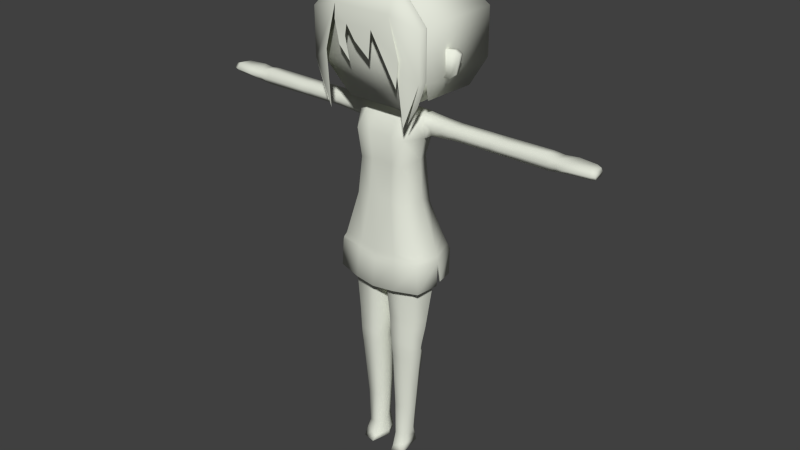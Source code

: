 # Source: 1.blend  (saved by Blender 2.78.0; exported with 4.5.12 LTS)
import bpy
from mathutils import Matrix  # noqa: F401  (used for matrix-valued properties, if any)

bpy.ops.wm.read_factory_settings(use_empty=True)
scene = bpy.context.scene
scene.name = 'Scene'

# ---- collections
col_collection_1 = bpy.data.collections.new('Collection 1'); scene.collection.children.link(col_collection_1)

# ---- materials (node trees are filled in below, after node groups)
mat_material_001 = bpy.data.materials.new('Material.001')
mat_material_001.alpha_threshold = 0.0
mat_material_001.use_transparent_shadow = False
mat_material_001.diffuse_color = (0.7738, 0.8, 0.7041, 1.0)
mat_material_001.roughness = 0.5
mat_material = bpy.data.materials.new('Material')
mat_material.alpha_threshold = 0.0
mat_material.use_transparent_shadow = False
mat_material.diffuse_color = (1.0, 0.9068, 0.8795, 1.0)
mat_material.roughness = 0.5
mat_material.line_color = (0.0, 0.0, 0.0, 1.0)

# ---- material node trees

# ---- world
world_world = bpy.data.worlds.new('World'); scene.world = world_world
world_world.color = (0.05088, 0.05088, 0.05088)
world_world.use_sun_shadow = False
world_world.sun_shadow_jitter_overblur = 0.0
world_world.cycles.sampling_method = 'NONE'
world_world.cycles.sample_map_resolution = 256

# ---- meshes
me_cube_001 = bpy.data.meshes.new('Cube.001')
me_cube_001.from_pydata([(0.1393, 0.2614, 0.3077), (-0.1429, 0.2614, 0.3077), (-0.2797, 0.3436, 0.157), (-0.2797, 0.3436, -0.06753), (-0.1399, 0.2927, -0.2214), (0.1452, 0.2927, -0.2214), (0.2791, 0.3436, -0.06594), (0.2791, 0.3436, 0.157), (0.1393, -0.07134, 0.3077), (-0.1429, -0.07134, 0.3077), (-0.2797, -0.07749, 0.157), (-0.2797, -0.07749, -0.06753), (-0.1399, -0.06303, -0.2214), (0.1452, -0.06303, -0.2214), (0.2791, -0.07749, -0.06594), (0.2791, -0.07749, 0.157), (0.1393, -0.07022, 0.3077), (-0.1429, -0.07022, 0.3077), (-0.2797, -0.07637, 0.157), (-0.2797, -0.07637, -0.06753), (0.2791, -0.07637, -0.06594), (0.2791, -0.07637, 0.157), (0.1393, -0.1009, 0.3077), (-0.1429, -0.1009, 0.3077), (-0.2797, -0.1223, 0.157), (0.2791, -0.1223, 0.157), (0.2791, -0.1223, -0.06594), (-0.2797, -0.1223, -0.06753), (0.1393, -0.1428, 0.1975), (-0.1429, -0.1428, 0.1975), (-0.1985, -0.1223, -0.2729), (-0.1977, -0.1428, -0.00842), (0.1979, -0.1223, -0.2709), (0.1793, -0.1428, -0.006921), (0.05371, -0.1505, 0.1222), (-0.07594, -0.1505, 0.1222), (-0.1474, -0.1428, 0.1281), (0.03825, -0.1475, -0.003665), (-0.09157, -0.1428, 0.06759), (0.1823, -0.1488, -0.09791), (0.1035, -0.1554, 0.04855), (-0.2418, -0.08143, -0.1841), (0.2412, -0.08143, -0.1827), (0.2175, -0.1172, -0.2504), (-0.2181, -0.1172, -0.2516), (-0.1223, -0.1448, 0.02627), (-0.06651, -0.1448, -0.03423), (0.195, -0.1474, 0.0189), (-0.03498, -0.149, 0.05929), (-0.3152, 0.05418, 0.03919), (-0.299, 0.05506, -0.08234), (0.2984, 0.05506, -0.08158), (0.3146, 0.05418, 0.03919), (-0.299, 0.08065, -0.08234), (-0.3152, 0.08153, 0.03919), (0.3146, 0.08153, 0.03919), (0.2984, 0.08065, -0.08158), (-0.3185, 0.06821, -0.06661), (-0.3358, 0.06727, 0.02356), (0.3352, 0.06727, 0.02356), (0.3179, 0.06821, -0.06605), (-0.3185, 0.08702, -0.06661), (-0.3358, 0.08796, 0.02356), (0.3352, 0.08796, 0.02356), (0.3179, 0.08702, -0.06605), (-0.0002992, -0.01289, 0.03919), (-0.0002992, -0.01201, -0.08196), (-0.0002992, 0.02142, 0.03919), (-0.0002992, 0.02053, -0.08196), (0.1452, 0.1116, -0.2214), (-0.1399, 0.09068, -0.2214), (-0.186, 0.3436, -0.2155), (0.1854, 0.3436, -0.2145), (-0.2309, -0.0001733, -0.1794), (0.2303, -0.0001733, -0.1781)], [], [(0, 7, 2, 1), (8, 9, 10, 15), (3, 4, 70, 11), (7, 0, 8, 15), (2, 3, 11, 10), (6, 7, 15, 14), (1, 2, 10, 9), (5, 6, 14, 69), (0, 1, 9, 8), (4, 5, 69, 13, 12, 70), (3, 2, 7, 6), (4, 3, 6, 5), (11, 14, 15, 10), (12, 13, 14, 11), (16, 17, 23, 22), (18, 24, 23, 17), (27, 24, 18, 19), (16, 22, 25, 21), (25, 26, 20, 21), (22, 23, 29, 28), (22, 28, 25), (24, 29, 23), (27, 29, 24), (26, 25, 28), (29, 27, 31), (31, 27, 30), (28, 29, 35, 34), (34, 35, 48, 37), (35, 29, 36, 38), (28, 34, 40, 39, 47), (28, 33, 26), (32, 26, 33), (19, 41, 44, 27), (26, 43, 42, 20), (38, 36, 45, 46), (66, 51, 52, 65), (68, 67, 55, 56), (65, 67, 54, 49), (54, 62, 58, 49), (66, 68, 56, 51), (50, 57, 61, 53), (58, 62, 61, 57), (60, 64, 63, 59), (53, 61, 62, 54), (56, 64, 60, 51), (49, 58, 57, 50), (52, 59, 63, 55), (55, 63, 64, 56), (51, 60, 59, 52), (50, 53, 68, 66), (52, 55, 67, 65), (53, 54, 67, 68), (50, 66, 65, 49), (69, 14, 13), (11, 70, 12), (6, 72, 71, 3), (14, 74, 72, 6), (11, 73, 71, 3)])
me_cube_001.polygons.foreach_set('use_smooth', [True] * 58)
_uv = me_cube_001.uv_layers.new(name='UVMap')
_uv.uv.foreach_set('vector', [0.09489, 0.4053, 0.09517, 0.4058, 0.09403, 0.4058, 0.09431, 0.4053, 0.2086, 0.8631, 0.07117, 0.8631, 0.004484, 0.8306, 0.2768, 0.8306, 0.0935, 0.4055, 0.09308, 0.4053, 0.09308, 0.4046, 0.09347, 0.4039, 0.09529, 0.4055, 0.09491, 0.4053, 0.09492, 0.4039, 0.09529, 0.4039, 0.09392, 0.4055, 0.0935, 0.4055, 0.09347, 0.4039, 0.09392, 0.4039, 0.09571, 0.4055, 0.09529, 0.4055, 0.09529, 0.4039, 0.09571, 0.4039, 0.09431, 0.4053, 0.09392, 0.4055, 0.09392, 0.4039, 0.0943, 0.4039, 0.09611, 0.4053, 0.09571, 0.4055, 0.09571, 0.4039, 0.09611, 0.4047, 0.09491, 0.4053, 0.09431, 0.4053, 0.09431, 0.4039, 0.09491, 0.4039, 0.09199, 0.2006, 0.09489, 0.2006, 0.09489, 0.2038, 0.09489, 0.2069, 0.09199, 0.2069, 0.09199, 0.2042, 0.09404, 0.4065, 0.09403, 0.4058, 0.09517, 0.4058, 0.09516, 0.4065, 0.09431, 0.407, 0.09404, 0.4065, 0.09516, 0.4065, 0.0949, 0.407, 0.004484, 0.6802, 0.2768, 0.681, 0.2768, 0.8306, 0.004484, 0.8306, 0.07261, 0.5658, 0.2115, 0.5658, 0.2768, 0.681, 0.004484, 0.6802, 0.09232, 0.4099, 0.09177, 0.4099, 0.09175, 0.4098, 0.09232, 0.4098, 0.09144, 0.4094, 0.09152, 0.4093, 0.09166, 0.4096, 0.09166, 0.4099, 0.09154, 0.4084, 0.09152, 0.4093, 0.09144, 0.4094, 0.09142, 0.4086, 0.0924, 0.4098, 0.0924, 0.4097, 0.09258, 0.4093, 0.09264, 0.4094, 0.09258, 0.4093, 0.09252, 0.4085, 0.09264, 0.4086, 0.09264, 0.4094, 0.09232, 0.4098, 0.09175, 0.4098, 0.09168, 0.4094, 0.09239, 0.4094, 0.0924, 0.4097, 0.0924, 0.4094, 0.09258, 0.4093, 0.09152, 0.4093, 0.09166, 0.4092, 0.09166, 0.4096, 0.09154, 0.4084, 0.09166, 0.4092, 0.09152, 0.4093, 0.09252, 0.4085, 0.09258, 0.4093, 0.0924, 0.4094, 0.09166, 0.4092, 0.09154, 0.4084, 0.09167, 0.4084, 0.09167, 0.4084, 0.09154, 0.4084, 0.09176, 0.408, 0.09239, 0.4094, 0.09168, 0.4094, 0.09193, 0.4092, 0.09219, 0.4092, 0.09219, 0.4092, 0.09193, 0.4092, 0.09201, 0.4089, 0.09209, 0.4086, 0.09193, 0.4092, 0.09168, 0.4094, 0.09164, 0.4089, 0.09176, 0.4087, 0.09238, 0.4094, 0.09219, 0.4092, 0.09228, 0.4089, 0.09243, 0.4084, 0.09248, 0.4088, 0.0924, 0.4094, 0.09238, 0.4086, 0.09252, 0.4085, 0.09233, 0.408, 0.09252, 0.4085, 0.09238, 0.4086, 0.09142, 0.4086, 0.09146, 0.4084, 0.09156, 0.4082, 0.09154, 0.4084, 0.09252, 0.4085, 0.09249, 0.4082, 0.09259, 0.4084, 0.09264, 0.4086, 0.09176, 0.4087, 0.09164, 0.4089, 0.09165, 0.4088, 0.09173, 0.4084, 0.0407, 0.1994, 0.04367, 0.1994, 0.04366, 0.2028, 0.04073, 0.2028, 0.0407, 0.1994, 0.04073, 0.2028, 0.04366, 0.2028, 0.04367, 0.1994, 0.04073, 0.2028, 0.04073, 0.2028, 0.0378, 0.2028, 0.0378, 0.2028, 0.2108, 0.1962, 0.2108, 0.1962, 0.2108, 0.1962, 0.2108, 0.1962, 0.0407, 0.1994, 0.0407, 0.1994, 0.04367, 0.1994, 0.04367, 0.1994, 0.2108, 0.1937, 0.2108, 0.1937, 0.2108, 0.1937, 0.2108, 0.1937, 0.2108, 0.1962, 0.2108, 0.1962, 0.2108, 0.1937, 0.2108, 0.1937, 0.2152, 0.1937, 0.2152, 0.1937, 0.2152, 0.1962, 0.2152, 0.1962, 0.2108, 0.1937, 0.2108, 0.1937, 0.2108, 0.1962, 0.2108, 0.1962, 0.2152, 0.1937, 0.2152, 0.1937, 0.2152, 0.1937, 0.2152, 0.1937, 0.2108, 0.1962, 0.2108, 0.1962, 0.2108, 0.1937, 0.2108, 0.1937, 0.2152, 0.1962, 0.2152, 0.1962, 0.2152, 0.1962, 0.2152, 0.1962, 0.2152, 0.1962, 0.2152, 0.1962, 0.2152, 0.1937, 0.2152, 0.1937, 0.2152, 0.1937, 0.2152, 0.1937, 0.2152, 0.1962, 0.2152, 0.1962, 0.03773, 0.1994, 0.03773, 0.1994, 0.0407, 0.1994, 0.0407, 0.1994, 0.04366, 0.2028, 0.04366, 0.2028, 0.04073, 0.2028, 0.04073, 0.2028, 0.03773, 0.1994, 0.0378, 0.2028, 0.04073, 0.2028, 0.0407, 0.1994, 0.03773, 0.1994, 0.0407, 0.1994, 0.04073, 0.2028, 0.0378, 0.2028, 0.04512, 0.1894, 0.04511, 0.1894, 0.04512, 0.1894, 0.04508, 0.1894, 0.04508, 0.1894, 0.04508, 0.1894, 0.09516, 0.4065, 0.09516, 0.4065, 0.09404, 0.4065, 0.09404, 0.4065, 0.09571, 0.4039, 0.09571, 0.4039, 0.09571, 0.4055, 0.09571, 0.4055, 0.09347, 0.4039, 0.09347, 0.4039, 0.0935, 0.4055, 0.0935, 0.4055])
me_cube_001.materials.append(mat_material_001)
me_cube_001.materials.append(mat_material)
me_cube_001.use_remesh_preserve_volume = False
me_cube_001.use_remesh_preserve_attributes = False
me_cube_001.use_mirror_vertex_groups = False
me_cube_001.update()
me_cube = bpy.data.meshes.new('Cube')
me_cube.from_pydata([(-0.04472, -0.00608, 1.743), (-0.1932, -0.09532, 1.033), (-0.211, 0.08191, 1.036), (-0.1515, -0.006318, 1.329), (-0.1285, -0.1061, 1.314), (-0.1318, 0.07602, 1.284), (-0.1556, -0.004613, 1.73), (-0.03998, -0.02929, 1.743), (-0.03969, 0.01496, 1.743), (-0.04459, -0.00608, 1.786), (-0.03985, -0.02929, 1.787), (-0.03956, 0.01496, 1.787), (-0.2336, -0.005013, 1.097), (-0.1773, 0.1141, 1.121), (-0.1132, -0.09614, 1.489), (-0.2418, -0.007332, 1.028), (-0.1625, -0.005081, 1.617), (-0.1423, -0.005541, 1.512), (-0.1185, 0.06089, 1.512), (-0.1101, 0.01049, 0.02573), (-0.1164, -0.08177, 0.01579), (-0.03966, 0.02114, 0.01136), (-0.05507, -0.09279, -0.009033), (-0.1727, -0.08361, 0.9656), (-0.2281, -0.007848, 0.9648), (-0.1715, 0.06746, 0.9214), (-0.02847, 0.09142, 0.9354), (-0.02958, -0.1085, 0.9344), (-0.1444, 0.007859, 0.555), (-0.04227, 0.02193, 0.5637), (-0.1732, -0.03069, 0.5671), (-0.05228, -0.09364, 0.5632), (-0.1455, -0.07799, 0.5549), (-0.01744, -0.01563, 0.7331), (-0.1954, -0.01745, 0.7266), (-0.02697, 0.052, 0.7335), (-0.1569, -0.07733, 0.7223), (-0.1558, 0.03338, 0.7225), (-0.0432, -0.09761, 0.7329), (-0.1191, -0.06251, 0.221), (-0.1359, -0.02139, 0.238), (-0.04614, 0.0324, 0.3164), (-0.118, 0.02313, 0.3104), (-0.05524, -0.07352, 0.2269), (-0.1543, -0.07691, 0.6866), (-0.04458, -0.09658, 0.6969), (-0.1532, 0.02604, 0.6868), (-0.02894, 0.0439, 0.6974), (-0.1911, -0.01916, 0.6919), (-0.007747, -0.008562, 0.9349), (-0.02796, -0.02738, 0.002598), (-0.02519, -0.03585, 0.5634), (-0.03112, -0.02056, 0.2716), (-0.01781, -0.0169, 0.6971), (-0.1825, -0.08774, 1.001), (-0.2359, -0.007943, 0.9996), (-0.1813, 0.08826, 1.001), (-0.02146, 0.1024, 0.9767), (-0.03148, -0.114, 0.9755), (-0.008444, -0.008562, 0.9761), (-0.2006, -0.1116, 1.091), (-0.1256, -0.1088, 1.626), (-0.1114, -0.06091, 1.714), (-0.1348, 0.08843, 1.614), (-0.1239, 0.06474, 1.72), (-0.1671, -0.02721, 1.699), (-0.1354, 0.1014, 1.667), (-0.1957, 0.001186, 1.721), (-0.1962, 0.0007965, 1.636), (-0.19, 0.06172, 1.634), (-0.1895, 0.05896, 1.715), (-0.1951, -0.01456, 1.675), (-0.1876, 0.07254, 1.672), (-0.1581, -0.04995, 1.679), (-0.05815, -0.1126, -0.03081), (-0.1194, -0.1016, -0.02781), (-0.04274, 0.02114, -0.01042), (-0.1149, 0.01275, -0.006158), (-0.02448, -0.02738, -0.01918), (-0.1086, -0.06782, 0.05548), (-0.1198, -0.01753, 0.07651), (-0.04944, 0.01356, 0.0913), (-0.1075, 0.006626, 0.08654), (-0.05879, -0.07671, 0.06005), (-0.03472, -0.02643, 0.07876), (-0.1403, 0.0251, 0.5118), (-0.05442, -0.08942, 0.5149), (-0.1415, -0.07474, 0.5071), (-0.1669, -0.02874, 0.5203), (-0.0446, 0.03817, 0.5199), (-0.02795, -0.03264, 0.5245), (-0.148, -0.0784, 0.5896), (-0.04036, 0.0286, 0.5988), (-0.1774, -0.02902, 0.6009), (-0.05135, -0.09483, 0.5983), (-0.1469, 0.0138, 0.5898), (-0.02405, -0.03307, 0.5986), (-0.7732, 0.00498, 1.715), (-0.7737, 0.004641, 1.641), (-0.7684, 0.05757, 1.639), (-0.7678, 0.05517, 1.709), (-0.7727, -0.01713, 1.675), (-0.7662, 0.06697, 1.672), (-0.8208, -0.0008555, 1.705), (-0.8212, -0.001273, 1.65), (-0.8171, 0.06395, 1.648), (-0.8168, 0.061, 1.701), (-0.8204, -0.01772, 1.675), (-0.8155, 0.07553, 1.673), (-0.8789, -0.01042, 1.706), (-0.8794, -0.01097, 1.66), (-0.8741, 0.07587, 1.659), (-0.8736, 0.07193, 1.702), (-0.8784, -0.03286, 1.681), (-0.8719, 0.09129, 1.679), (-0.971, -0.00137, 1.706), (-0.9714, -0.00175, 1.66), (-0.9627, 0.06153, 1.659), (-0.9626, 0.05861, 1.702), (-0.9766, -0.02068, 1.681), (-0.9651, 0.06985, 1.679), (-0.4648, -0.0002001, 1.71), (-0.4642, -0.0167, 1.675), (-0.4654, -0.0006087, 1.646), (-0.4589, 0.06324, 1.644), (-0.4564, 0.07457, 1.673), (-0.4583, 0.06034, 1.705), (-0.3228, -0.01563, 1.675), (-0.3177, 0.06248, 1.644), (-0.3171, 0.05965, 1.705), (-0.3234, 0.0004931, 1.71), (-0.324, 9.389e-05, 1.646), (-0.3151, 0.07356, 1.673), (-0.5063, 0.0006705, 1.711), (-0.5069, 0.0002736, 1.645), (-0.4981, 0.07329, 1.673), (-0.5057, -0.01536, 1.675), (-0.5006, 0.06229, 1.643), (-0.5, 0.05947, 1.705), (-0.5488, -0.001825, 1.709), (-0.5493, -0.002256, 1.647), (-0.5415, 0.07696, 1.673), (-0.5483, -0.01921, 1.675), (-0.5437, 0.06501, 1.645), (-0.5432, 0.06196, 1.704), (-0.9866, 0.05884, 1.679), (-0.9846, 0.04995, 1.698), (-0.9913, 0.002481, 1.7), (-0.9916, 0.00218, 1.664), (-0.9848, 0.05225, 1.663), (-0.9957, -0.0128, 1.681), (-0.2559, -0.01507, 1.675), (-0.2508, 0.06208, 1.639), (-0.2502, 0.05929, 1.71), (-0.2565, 0.0008563, 1.716), (-0.2571, 0.0004619, 1.641), (-0.2483, 0.07302, 1.672), (-0.2413, -0.005562, 1.071), (-0.1973, 0.1272, 1.069), (-0.2093, -0.1206, 1.071), (0.04472, -0.00608, 1.743), (0.1932, -0.09532, 1.033), (0.211, 0.08191, 1.036), (0.1515, -0.006318, 1.329), (0.1285, -0.1061, 1.314), (0.1318, 0.07602, 1.284), (0.0, 0.06474, 1.72), (0.0, 0.1302, 1.037), (0.0, 0.08496, 1.285), (0.0, -0.06091, 1.713), (0.0, -0.126, 1.02), (0.0, -0.1126, 1.335), (0.0, -0.03888, 1.735), (0.1556, -0.004613, 1.73), (0.03998, -0.02929, 1.743), (0.0, 0.02771, 1.735), (0.03969, 0.01496, 1.743), (0.04459, -0.00608, 1.786), (0.0, -0.03888, 1.778), (0.03985, -0.02929, 1.787), (0.0, 0.02771, 1.778), (0.03956, 0.01496, 1.787), (0.2336, -0.005013, 1.097), (0.1773, 0.1141, 1.121), (0.0, 0.106, 1.216), (0.1132, -0.09614, 1.489), (0.0, -0.09362, 1.499), (0.0, -0.1075, 1.631), (0.2418, -0.007332, 1.028), (0.0, 0.0945, 1.616), (0.1625, -0.005081, 1.617), (0.0, 0.06984, 1.509), (0.1423, -0.005541, 1.512), (0.1185, 0.06089, 1.512), (0.1101, 0.01049, 0.02573), (0.1164, -0.08177, 0.01579), (0.03966, 0.02114, 0.01136), (0.05507, -0.09279, -0.009033), (0.1727, -0.08361, 0.9656), (0.2281, -0.007848, 0.9648), (0.1715, 0.06746, 0.9214), (0.02847, 0.09142, 0.9354), (0.02958, -0.1085, 0.9344), (0.1444, 0.007859, 0.555), (0.04227, 0.02193, 0.5637), (0.1732, -0.03069, 0.5671), (0.05228, -0.09364, 0.5632), (0.1455, -0.07799, 0.5549), (0.01744, -0.01563, 0.7331), (0.1954, -0.01745, 0.7266), (0.02697, 0.052, 0.7335), (0.1569, -0.07733, 0.7223), (0.1558, 0.03338, 0.7225), (0.0432, -0.09761, 0.7329), (0.1191, -0.06251, 0.221), (0.1359, -0.02139, 0.238), (0.04614, 0.0324, 0.3164), (0.118, 0.02313, 0.3104), (0.05524, -0.07352, 0.2269), (0.1543, -0.07691, 0.6866), (0.04458, -0.09658, 0.6969), (0.1532, 0.02604, 0.6868), (0.02894, 0.0439, 0.6974), (0.1911, -0.01916, 0.6919), (0.007747, -0.008562, 0.9349), (0.02796, -0.02738, 0.002598), (0.02519, -0.03585, 0.5634), (0.03112, -0.02056, 0.2716), (0.01781, -0.0169, 0.6971), (0.0, -0.1139, 0.9746), (0.0, 0.1024, 0.9766), (0.1825, -0.08774, 1.001), (0.2359, -0.007943, 0.9996), (0.1813, 0.08826, 1.001), (0.02146, 0.1024, 0.9767), (0.03148, -0.114, 0.9755), (0.008444, -0.008562, 0.9761), (0.0, -0.007856, 0.9751), (0.0, -0.1449, 1.085), (0.2006, -0.1116, 1.091), (0.1256, -0.1088, 1.626), (0.1114, -0.06091, 1.714), (0.1348, 0.08843, 1.614), (0.1239, 0.06474, 1.72), (0.1671, -0.02721, 1.699), (0.1354, 0.1014, 1.667), (0.0, 0.105, 1.668), (0.1957, 0.001186, 1.721), (0.1962, 0.0007965, 1.636), (0.19, 0.06172, 1.634), (0.1895, 0.05896, 1.715), (0.1951, -0.01456, 1.675), (0.1876, 0.07254, 1.672), (0.1581, -0.04995, 1.679), (0.05815, -0.1126, -0.03081), (0.1194, -0.1016, -0.02781), (0.04274, 0.02114, -0.01042), (0.1149, 0.01275, -0.006158), (0.02448, -0.02738, -0.01918), (0.1086, -0.06782, 0.05548), (0.1198, -0.01753, 0.07651), (0.04944, 0.01356, 0.0913), (0.1075, 0.006626, 0.08654), (0.05879, -0.07671, 0.06005), (0.03472, -0.02643, 0.07876), (0.1403, 0.0251, 0.5118), (0.05442, -0.08942, 0.5149), (0.1415, -0.07474, 0.5071), (0.1669, -0.02874, 0.5203), (0.0446, 0.03817, 0.5199), (0.02795, -0.03264, 0.5245), (0.148, -0.0784, 0.5896), (0.04036, 0.0286, 0.5988), (0.1774, -0.02902, 0.6009), (0.05135, -0.09483, 0.5983), (0.1469, 0.0138, 0.5898), (0.02405, -0.03307, 0.5986), (0.7732, 0.00498, 1.715), (0.7737, 0.004641, 1.641), (0.7684, 0.05757, 1.639), (0.7678, 0.05517, 1.709), (0.7727, -0.01713, 1.675), (0.7662, 0.06697, 1.672), (0.8208, -0.0008555, 1.705), (0.8212, -0.001273, 1.65), (0.8171, 0.06395, 1.648), (0.8168, 0.061, 1.701), (0.8204, -0.01772, 1.675), (0.8155, 0.07553, 1.673), (0.8789, -0.01042, 1.706), (0.8794, -0.01097, 1.66), (0.8741, 0.07587, 1.659), (0.8736, 0.07193, 1.702), (0.8784, -0.03286, 1.681), (0.8719, 0.09129, 1.679), (0.971, -0.00137, 1.706), (0.9714, -0.00175, 1.66), (0.9627, 0.06153, 1.659), (0.9626, 0.05861, 1.702), (0.9766, -0.02068, 1.681), (0.9651, 0.06985, 1.679), (0.4648, -0.0002001, 1.71), (0.4642, -0.0167, 1.675), (0.4654, -0.0006087, 1.646), (0.4589, 0.06324, 1.644), (0.4564, 0.07457, 1.673), (0.4583, 0.06034, 1.705), (0.3228, -0.01563, 1.675), (0.3177, 0.06248, 1.644), (0.3171, 0.05965, 1.705), (0.3234, 0.0004931, 1.71), (0.324, 9.389e-05, 1.646), (0.3151, 0.07356, 1.673), (0.5063, 0.0006705, 1.711), (0.5069, 0.0002736, 1.645), (0.4981, 0.07329, 1.673), (0.5057, -0.01536, 1.675), (0.5006, 0.06229, 1.643), (0.5, 0.05947, 1.705), (0.5488, -0.001825, 1.709), (0.5493, -0.002256, 1.647), (0.5415, 0.07696, 1.673), (0.5483, -0.01921, 1.675), (0.5437, 0.06501, 1.645), (0.5432, 0.06196, 1.704), (0.9866, 0.05884, 1.679), (0.9846, 0.04995, 1.698), (0.9913, 0.002481, 1.7), (0.9916, 0.00218, 1.664), (0.9848, 0.05225, 1.663), (0.9957, -0.0128, 1.681), (0.2559, -0.01507, 1.675), (0.2508, 0.06208, 1.639), (0.2502, 0.05929, 1.71), (0.2565, 0.0008563, 1.716), (0.2571, 0.0004619, 1.641), (0.2483, 0.07302, 1.672), (0.0, 0.1544, 1.076), (0.2413, -0.005562, 1.071), (0.1973, 0.1272, 1.069), (0.0, -0.1449, 1.053), (0.2093, -0.1206, 1.071), (0.2244, -0.1198, 0.9193), (0.2575, -0.02725, 0.9379), (-0.2244, -0.1198, 0.9193), (0.0, -0.1636, 0.9043), (-0.2575, -0.02725, 0.9379), (0.2465, -0.02726, 0.9371), (0.2159, -0.1128, 0.913), (-0.2465, -0.02726, 0.9296), (-0.2159, -0.1128, 0.913), (0.0, -0.1567, 0.9001), (0.0, 0.1597, 1.049), (-0.2473, -0.005874, 1.048), (-0.2075, 0.1322, 1.046), (0.0, -0.1504, 1.037), (-0.2156, -0.119, 1.052), (0.2473, -0.005874, 1.048), (0.2075, 0.1322, 1.046), (0.2156, -0.119, 1.052), (0.0, 0.1469, 0.8824), (-0.1916, 0.1227, 0.9076), (-0.2418, 0.01104, 0.9363), (0.0, 0.1566, 0.8944), (0.1916, 0.1227, 0.9076), (0.2418, 0.01104, 0.9363), (-0.2473, 0.0125, 0.9409), (-0.2075, 0.1291, 0.9174), (0.2473, 0.0125, 0.9409), (0.2075, 0.1291, 0.9174), (-0.09925, -0.1153, 1.026), (-0.05221, -0.06091, 1.714), (-0.06022, -0.1095, 1.325), (-0.01874, -0.03439, 1.739), (-0.01868, -0.03439, 1.782), (-0.05305, -0.0948, 1.494), (-0.05885, -0.1081, 1.629), (-0.08379, -0.08762, 0.002604), (-0.09667, -0.09685, 0.949), (-0.09597, -0.08631, 0.5593), (-0.0965, -0.08811, 0.728), (-0.02191, 0.01607, 0.7333), (-0.08515, -0.06836, 0.2241), (-0.09601, -0.08736, 0.6921), (-0.01746, 0.0383, 0.9352), (-0.03344, -0.004639, 0.006707), (-0.0332, -0.008767, 0.5636), (-0.03816, 0.004263, 0.2926), (-0.02303, 0.0116, 0.6972), (0.0, 0.04382, 0.9758), (-0.1023, -0.1017, 0.9873), (-0.01455, 0.04345, 0.9764), (-0.09401, -0.1313, 1.088), (-0.08687, -0.1074, -0.02941), (-0.03304, -0.004639, -0.01507), (-0.04162, -0.007686, 0.08464), (-0.08212, -0.07254, 0.05791), (-0.09522, -0.08254, 0.5112), (-0.03575, 0.0005481, 0.5223), (-0.09666, -0.08713, 0.5943), (-0.03169, -0.004164, 0.5987), (-0.09809, -0.1356, 1.062), (0.09925, -0.1153, 1.026), (0.05221, -0.06091, 1.714), (0.06022, -0.1095, 1.325), (0.01874, -0.03439, 1.739), (0.01868, -0.03439, 1.782), (0.05305, -0.0948, 1.494), (0.05885, -0.1081, 1.629), (0.08379, -0.08762, 0.002604), (0.09667, -0.09685, 0.949), (0.09597, -0.08631, 0.5593), (0.0965, -0.08811, 0.728), (0.02191, 0.01607, 0.7333), (0.08515, -0.06836, 0.2241), (0.09601, -0.08736, 0.6921), (0.01746, 0.0383, 0.9352), (0.03344, -0.004639, 0.006707), (0.0332, -0.008767, 0.5636), (0.03816, 0.004263, 0.2926), (0.02303, 0.0116, 0.6972), (0.1023, -0.1017, 0.9873), (0.01455, 0.04345, 0.9764), (0.09401, -0.1313, 1.088), (0.08687, -0.1074, -0.02941), (0.03304, -0.004639, -0.01507), (0.04162, -0.007686, 0.08464), (0.08212, -0.07254, 0.05791), (0.09522, -0.08254, 0.5112), (0.03575, 0.0005481, 0.5223), (0.09666, -0.08713, 0.5943), (0.03169, -0.004164, 0.5987), (0.09809, -0.1356, 1.062), (-0.1052, -0.1527, 0.9113), (0.1052, -0.1527, 0.9113), (0.1012, -0.1457, 0.9061), (-0.1012, -0.1457, 0.9061), (0.1011, -0.1399, 1.044), (-0.1011, -0.1399, 1.044)], [], [(373, 172, 178, 374), (3, 12, 60, 4), (3, 17, 18, 5), (12, 3, 5, 13), (66, 246, 189, 63), (15, 353, 366, 362), (375, 372, 171, 186), (372, 392, 238, 171), (7, 0, 6, 62), (0, 8, 64, 6), (8, 175, 166, 64), (373, 7, 62, 371), (0, 7, 10, 9), (175, 8, 11, 180), (8, 0, 9, 11), (5, 168, 184, 13), (157, 12, 13, 158), (376, 375, 186, 187), (371, 376, 187, 169), (18, 191, 168, 5), (14, 17, 3, 4), (18, 17, 16, 63), (85, 88, 30, 28), (398, 89, 29, 386), (50, 22, 74, 78), (377, 20, 75, 393), (380, 38, 27, 378), (34, 36, 23, 24), (35, 37, 25, 26), (37, 34, 24, 25), (381, 35, 26, 384), (88, 87, 32, 30), (89, 85, 28, 29), (397, 86, 31, 379), (62, 65, 73), (62, 73, 61), (383, 45, 38, 380), (48, 44, 36, 34), (47, 46, 37, 35), (46, 48, 34, 37), (388, 47, 35, 381), (45, 53, 33, 38), (396, 83, 43, 382), (81, 82, 42, 41), (80, 79, 39, 40), (395, 81, 41, 387), (82, 80, 40, 42), (400, 92, 47, 388), (95, 93, 48, 46), (92, 95, 46, 47), (93, 91, 44, 48), (399, 94, 45, 383), (94, 96, 53, 45), (83, 84, 52, 43), (38, 33, 49, 27), (86, 90, 51, 31), (26, 25, 56, 57), (25, 24, 55, 56), (378, 27, 58, 390), (384, 26, 57, 391), (27, 49, 59, 58), (24, 23, 54, 55), (229, 58, 59, 237), (389, 391, 57, 230), (170, 58, 229), (370, 390, 58, 170), (1, 15, 55, 54), (15, 2, 56, 55), (230, 57, 167), (2, 167, 57, 56), (15, 1, 350, 349), (437, 355, 345, 434), (61, 16, 17, 14), (63, 189, 191, 18), (65, 62, 6), (64, 166, 246, 66), (16, 65, 71, 68), (64, 66, 72, 70), (63, 16, 68, 69), (66, 63, 69, 72), (6, 64, 70, 67), (65, 67, 71), (67, 65, 6), (61, 73, 16), (73, 65, 16), (393, 75, 76, 394), (76, 75, 77), (385, 50, 78, 394), (20, 19, 77, 75), (19, 21, 76, 77), (22, 50, 84, 83), (19, 80, 82), (385, 21, 81, 395), (19, 20, 79, 80), (21, 19, 82, 81), (377, 22, 83, 396), (43, 52, 90, 86), (382, 43, 86, 397), (41, 42, 85, 89), (40, 39, 87, 88), (387, 41, 89, 398), (42, 40, 88, 85), (31, 51, 96, 94), (379, 31, 94, 399), (30, 32, 91, 93), (29, 28, 95, 92), (28, 30, 93, 95), (386, 29, 92, 400), (142, 139, 97, 101), (143, 140, 98, 99), (144, 141, 102, 100), (141, 143, 99, 102), (140, 142, 101, 98), (139, 144, 100, 97), (97, 100, 106, 103), (101, 97, 103, 107), (99, 98, 104, 105), (100, 102, 108, 106), (102, 99, 105, 108), (98, 101, 107, 104), (106, 108, 114, 112), (108, 105, 111, 114), (104, 107, 113, 110), (103, 106, 112, 109), (107, 103, 109, 113), (105, 104, 110, 111), (113, 109, 115, 119), (111, 110, 116, 117), (112, 114, 120, 118), (114, 111, 117, 120), (110, 113, 119, 116), (109, 112, 118, 115), (116, 119, 150, 148), (120, 117, 149, 145), (130, 129, 126, 121), (131, 127, 122, 123), (132, 128, 124, 125), (129, 132, 125, 126), (128, 131, 123, 124), (127, 130, 121, 122), (151, 154, 130, 127), (152, 155, 131, 128), (153, 156, 132, 129), (156, 152, 128, 132), (155, 151, 127, 131), (154, 153, 129, 130), (121, 126, 138, 133), (123, 122, 136, 134), (125, 124, 137, 135), (126, 125, 135, 138), (124, 123, 134, 137), (122, 121, 133, 136), (133, 138, 144, 139), (134, 136, 142, 140), (135, 137, 143, 141), (138, 135, 141, 144), (137, 134, 140, 143), (136, 133, 139, 142), (145, 150, 147, 146), (148, 150, 145, 149), (115, 118, 146, 147), (119, 115, 147, 150), (117, 116, 148, 149), (118, 120, 145, 146), (67, 70, 153, 154), (68, 71, 151, 155), (72, 69, 152, 156), (70, 72, 156, 153), (69, 68, 155, 152), (71, 67, 154, 151), (60, 12, 157, 159), (392, 60, 159, 401), (353, 157, 158, 354), (13, 184, 337, 158), (405, 406, 178, 172), (163, 164, 239, 182), (163, 165, 193, 192), (182, 183, 165, 163), (245, 242, 189, 246), (352, 358, 369, 363), (407, 186, 171, 404), (404, 171, 238, 423), (174, 241, 173, 160), (160, 173, 243, 176), (176, 243, 166, 175), (405, 403, 241, 174), (160, 177, 179, 174), (175, 180, 181, 176), (176, 181, 177, 160), (165, 183, 184, 168), (338, 339, 183, 182), (408, 187, 186, 407), (403, 169, 187, 408), (193, 165, 168, 191), (185, 164, 163, 192), (193, 242, 190, 192), (265, 203, 205, 268), (429, 418, 204, 269), (225, 258, 254, 197), (409, 424, 255, 195), (412, 410, 202, 213), (209, 199, 198, 211), (210, 201, 200, 212), (212, 200, 199, 209), (413, 416, 201, 210), (268, 205, 207, 267), (269, 204, 203, 265), (428, 411, 206, 266), (241, 253, 244), (241, 240, 253), (415, 412, 213, 220), (223, 209, 211, 219), (222, 210, 212, 221), (221, 212, 209, 223), (420, 413, 210, 222), (220, 213, 208, 228), (427, 414, 218, 263), (261, 216, 217, 262), (260, 215, 214, 259), (426, 419, 216, 261), (262, 217, 215, 260), (431, 420, 222, 272), (275, 221, 223, 273), (272, 222, 221, 275), (273, 223, 219, 271), (430, 415, 220, 274), (274, 220, 228, 276), (263, 218, 227, 264), (213, 202, 224, 208), (266, 206, 226, 270), (201, 234, 233, 200), (200, 233, 232, 199), (410, 421, 235, 202), (416, 422, 234, 201), (202, 235, 236, 224), (199, 232, 231, 198), (229, 237, 236, 235), (389, 230, 234, 422), (170, 229, 235), (402, 170, 235, 421), (161, 231, 232, 188), (188, 232, 233, 162), (230, 167, 234), (162, 233, 234, 167), (356, 353, 346, 344), (402, 161, 348, 435), (240, 185, 192, 190), (242, 193, 191, 189), (244, 173, 241), (243, 245, 246, 166), (190, 248, 251, 244), (243, 250, 252, 245), (242, 249, 248, 190), (245, 252, 249, 242), (173, 247, 250, 243), (244, 251, 247), (247, 173, 244), (240, 190, 253), (253, 190, 244), (424, 425, 256, 255), (256, 257, 255), (417, 425, 258, 225), (195, 255, 257, 194), (194, 257, 256, 196), (197, 263, 264, 225), (194, 262, 260), (417, 426, 261, 196), (194, 260, 259, 195), (196, 261, 262, 194), (409, 427, 263, 197), (218, 266, 270, 227), (414, 428, 266, 218), (216, 269, 265, 217), (215, 268, 267, 214), (419, 429, 269, 216), (217, 265, 268, 215), (206, 274, 276, 226), (411, 430, 274, 206), (205, 273, 271, 207), (204, 272, 275, 203), (203, 275, 273, 205), (418, 431, 272, 204), (322, 281, 277, 319), (323, 279, 278, 320), (324, 280, 282, 321), (321, 282, 279, 323), (320, 278, 281, 322), (319, 277, 280, 324), (277, 283, 286, 280), (281, 287, 283, 277), (279, 285, 284, 278), (280, 286, 288, 282), (282, 288, 285, 279), (278, 284, 287, 281), (286, 292, 294, 288), (288, 294, 291, 285), (284, 290, 293, 287), (283, 289, 292, 286), (287, 293, 289, 283), (285, 291, 290, 284), (293, 299, 295, 289), (291, 297, 296, 290), (292, 298, 300, 294), (294, 300, 297, 291), (290, 296, 299, 293), (289, 295, 298, 292), (296, 328, 330, 299), (300, 325, 329, 297), (310, 301, 306, 309), (311, 303, 302, 307), (312, 305, 304, 308), (309, 306, 305, 312), (308, 304, 303, 311), (307, 302, 301, 310), (331, 307, 310, 334), (332, 308, 311, 335), (333, 309, 312, 336), (336, 312, 308, 332), (335, 311, 307, 331), (334, 310, 309, 333), (301, 313, 318, 306), (303, 314, 316, 302), (305, 315, 317, 304), (306, 318, 315, 305), (304, 317, 314, 303), (302, 316, 313, 301), (313, 319, 324, 318), (314, 320, 322, 316), (315, 321, 323, 317), (318, 324, 321, 315), (317, 323, 320, 314), (316, 322, 319, 313), (325, 326, 327, 330), (328, 329, 325, 330), (295, 327, 326, 298), (299, 330, 327, 295), (297, 329, 328, 296), (298, 326, 325, 300), (247, 334, 333, 250), (248, 335, 331, 251), (252, 336, 332, 249), (250, 333, 336, 252), (249, 332, 335, 248), (251, 331, 334, 247), (239, 341, 338, 182), (423, 432, 341, 239), (357, 358, 339, 338), (183, 339, 337, 184), (370, 170, 351, 436), (161, 188, 347, 348), (353, 15, 349, 346), (438, 356, 344, 433), (342, 348, 347, 343), (434, 435, 348, 342), (344, 346, 349, 350), (433, 344, 350, 436), (2, 15, 362, 361), (341, 359, 357, 338), (432, 437, 359, 341), (339, 358, 352, 337), (162, 167, 360, 364), (159, 157, 353, 356), (401, 159, 356, 438), (158, 337, 352, 354), (188, 357, 343, 347), (357, 359, 342, 343), (367, 363, 360, 361), (369, 364, 360, 363), (365, 364, 369, 368), (362, 366, 367, 361), (358, 357, 368, 369), (354, 352, 363, 367), (357, 188, 365, 368), (353, 354, 367, 366), (188, 162, 364, 365), (167, 2, 361, 360), (340, 401, 438, 355), (340, 355, 437, 432), (345, 433, 436, 351), (345, 351, 435, 434), (355, 438, 433, 345), (1, 370, 436, 350), (238, 340, 432, 423), (226, 276, 431, 418), (207, 271, 430, 411), (227, 270, 429, 419), (214, 267, 428, 414), (195, 259, 427, 409), (225, 264, 426, 417), (196, 256, 425, 417), (254, 258, 425, 424), (170, 402, 435, 351), (161, 402, 421, 231), (237, 389, 422, 236), (224, 236, 422, 416), (198, 231, 421, 410), (271, 219, 415, 430), (276, 228, 420, 431), (264, 227, 419, 426), (259, 214, 414, 427), (228, 208, 413, 420), (219, 211, 412, 415), (267, 207, 411, 428), (208, 224, 416, 413), (211, 198, 410, 412), (197, 254, 424, 409), (270, 226, 418, 429), (241, 403, 408, 240), (240, 408, 407, 185), (172, 169, 403, 405), (164, 404, 423, 239), (185, 407, 404, 164), (174, 179, 406, 405), (238, 392, 401, 340), (51, 386, 400, 96), (32, 379, 399, 91), (52, 387, 398, 90), (39, 382, 397, 87), (20, 377, 396, 79), (50, 385, 395, 84), (21, 385, 394, 76), (74, 393, 394, 78), (359, 437, 434, 342), (1, 54, 390, 370), (237, 59, 391, 389), (49, 384, 391, 59), (23, 378, 390, 54), (91, 399, 383, 44), (96, 400, 388, 53), (84, 395, 387, 52), (79, 396, 382, 39), (53, 388, 381, 33), (44, 383, 380, 36), (87, 397, 379, 32), (33, 381, 384, 49), (36, 380, 378, 23), (22, 377, 393, 74), (90, 398, 386, 51), (62, 61, 376, 371), (61, 14, 375, 376), (172, 373, 371, 169), (4, 60, 392, 372), (14, 4, 372, 375), (7, 373, 374, 10)])
me_cube.polygons.foreach_set('use_smooth', [True] * 444)
_uv = me_cube.uv_layers.new(name='UVMap')
_uv.uv.foreach_set('vector', [0.03703, 0.2259, 0.03687, 0.2258, 0.03719, 0.2253, 0.03743, 0.2257, 0.2435, 0.3456, 0.2391, 0.2457, 0.2768, 0.2457, 0.2782, 0.3412, 0.09462, 0.2843, 0.09496, 0.2856, 0.09475, 0.2861, 0.0945, 0.2851, 0.09422, 0.2837, 0.09462, 0.2843, 0.0945, 0.2851, 0.09402, 0.2843, 0.09568, 0.2885, 0.0961, 0.2885, 0.0961, 0.2889, 0.09561, 0.2888, 0.05088, 0.2412, 0.0509, 0.2412, 0.0509, 0.2412, 0.05088, 0.2412, 0.05543, 0.3545, 0.05838, 0.275, 0.09238, 0.2794, 0.0934, 0.3568, 0.09569, 0.2839, 0.09552, 0.2823, 0.09613, 0.2823, 0.09616, 0.2839, 0.08995, 0.507, 0.08996, 0.5068, 0.09014, 0.5068, 0.09014, 0.5074, 0.08996, 0.5068, 0.08995, 0.5066, 0.09013, 0.5062, 0.09014, 0.5068, 0.08995, 0.5066, 0.08975, 0.5066, 0.08975, 0.5062, 0.09013, 0.5062, 0.08985, 0.507, 0.08995, 0.507, 0.09014, 0.5074, 0.08994, 0.5074, 0.03716, 0.2263, 0.03719, 0.2261, 0.03767, 0.2261, 0.03758, 0.2265, 0.03658, 0.2263, 0.03705, 0.2264, 0.03731, 0.2268, 0.03631, 0.2268, 0.03705, 0.2264, 0.03716, 0.2263, 0.03758, 0.2265, 0.03731, 0.2268, 0.09523, 0.2905, 0.09609, 0.2905, 0.09608, 0.2916, 0.09507, 0.2916, 0.05092, 0.2412, 0.05095, 0.2413, 0.05092, 0.2414, 0.05087, 0.2414, 0.05668, 0.43, 0.05543, 0.3545, 0.0934, 0.3568, 0.09419, 0.43, 0.06036, 0.4981, 0.05668, 0.43, 0.09419, 0.43, 0.09517, 0.4972, 0.09547, 0.2894, 0.09609, 0.2895, 0.09609, 0.2905, 0.09523, 0.2905, 0.2708, 0.4202, 0.2416, 0.42, 0.2435, 0.3456, 0.2782, 0.3412, 0.09475, 0.2861, 0.09496, 0.2856, 0.09515, 0.2863, 0.0949, 0.2867, 0.02799, 0.06029, 0.03346, 0.06274, 0.03419, 0.07653, 0.02799, 0.07459, 0.04117, 0.0603, 0.04446, 0.06029, 0.04533, 0.07459, 0.04165, 0.0746, 0.03596, 0.002971, 0.02746, 0.003026, 0.02746, 0.003026, 0.03596, 0.002971, 0.04518, 0.004215, 0.03719, 0.002915, 0.03719, 0.002915, 0.04518, 0.004215, 0.03786, 0.1763, 0.0483, 0.178, 0.0483, 0.1953, 0.03708, 0.1935, 0.02669, 0.1784, 0.0382, 0.1778, 0.03831, 0.1953, 0.02585, 0.1953, 0.02742, 0.1778, 0.04831, 0.1772, 0.04831, 0.1947, 0.02585, 0.1953, 0.02585, 0.1778, 0.03615, 0.1783, 0.03704, 0.1952, 0.02585, 0.1953, 0.04442, 0.1778, 0.05033, 0.1778, 0.0514, 0.1953, 0.04501, 0.1953, 0.246, 0.4353, 0.2743, 0.4292, 0.2759, 0.4482, 0.2464, 0.454, 0.03437, 0.0604, 0.04627, 0.0601, 0.04627, 0.07434, 0.03309, 0.07467, 0.04031, 0.06015, 0.04627, 0.06112, 0.04627, 0.07525, 0.03968, 0.07419, 0.2695, 0.5078, 0.2427, 0.4974, 0.2514, 0.4897, 0.2695, 0.5078, 0.2514, 0.4897, 0.2802, 0.4699, 0.03215, 0.1458, 0.03329, 0.146, 0.03329, 0.148, 0.03205, 0.1478, 0.03083, 0.1461, 0.03208, 0.1459, 0.03209, 0.148, 0.03073, 0.1481, 0.031, 0.1459, 0.03329, 0.1459, 0.03329, 0.1479, 0.03081, 0.148, 0.03063, 0.1459, 0.03174, 0.1461, 0.03185, 0.1481, 0.03063, 0.148, 0.03276, 0.1459, 0.03341, 0.1459, 0.03353, 0.148, 0.03283, 0.148, 0.03082, 0.1459, 0.03211, 0.1459, 0.03213, 0.148, 0.03072, 0.148, 0.04392, 0.03195, 0.05317, 0.03345, 0.05317, 0.06138, 0.04266, 0.05968, 0.0347, 0.03146, 0.05317, 0.03105, 0.05317, 0.05918, 0.03218, 0.05967, 0.2424, 0.2582, 0.2703, 0.2496, 0.2678, 0.3153, 0.2439, 0.3226, 0.04117, 0.0312, 0.04617, 0.03117, 0.04789, 0.05943, 0.04213, 0.05945, 0.01704, 0.03117, 0.02498, 0.038, 0.02642, 0.06525, 0.01704, 0.05943, 0.04213, 0.0889, 0.04619, 0.08889, 0.04706, 0.1032, 0.04262, 0.1032, 0.02799, 0.08889, 0.03491, 0.09032, 0.03564, 0.1041, 0.02799, 0.1032, 0.03182, 0.08895, 0.04627, 0.08857, 0.04627, 0.1028, 0.03054, 0.1032, 0.2453, 0.4675, 0.2763, 0.462, 0.2763, 0.5006, 0.2392, 0.504, 0.03904, 0.08822, 0.04627, 0.08938, 0.04627, 0.1035, 0.0384, 0.1023, 0.02997, 0.08891, 0.03808, 0.0889, 0.03818, 0.1032, 0.02931, 0.1032, 0.02616, 0.03127, 0.03617, 0.03122, 0.03637, 0.05947, 0.02486, 0.05951, 0.02666, 0.1778, 0.0385, 0.1778, 0.03862, 0.1953, 0.02585, 0.1953, 0.03128, 0.06033, 0.03787, 0.06031, 0.03798, 0.07461, 0.03062, 0.07462, 0.01705, 0.2258, 0.05317, 0.2259, 0.05317, 0.2259, 0.01705, 0.2258, 0.01704, 0.2258, 0.03505, 0.2258, 0.03505, 0.2258, 0.01704, 0.2258, 0.03511, 0.2261, 0.05317, 0.2258, 0.05317, 0.2258, 0.03511, 0.2261, 0.04787, 0.2258, 0.05815, 0.2258, 0.05815, 0.2258, 0.04787, 0.2258, 0.01705, 0.2258, 0.0376, 0.2258, 0.0376, 0.2258, 0.01705, 0.2258, 0.01704, 0.2258, 0.03709, 0.2258, 0.03709, 0.2258, 0.01704, 0.2258, 0.09275, 0.2423, 0.09264, 0.2423, 0.09264, 0.2423, 0.09252, 0.2423, 0.09264, 0.2423, 0.09264, 0.2423, 0.09275, 0.2423, 0.09264, 0.2423, 0.09285, 0.2435, 0.09264, 0.2423, 0.09275, 0.2423, 0.09278, 0.243, 0.09265, 0.2423, 0.09255, 0.2423, 0.09285, 0.2435, 0.09271, 0.2425, 0.09271, 0.2425, 0.09275, 0.2423, 0.09275, 0.2423, 0.09271, 0.2425, 0.09271, 0.2425, 0.09275, 0.2423, 0.09275, 0.2423, 0.09264, 0.2423, 0.09275, 0.2423, 0.09285, 0.2435, 0.09271, 0.2425, 0.09285, 0.2435, 0.09275, 0.2423, 0.09275, 0.2423, 0.09271, 0.2425, 0.09271, 0.2425, 0.09271, 0.2425, 0.09271, 0.2425, 0.05118, 0.241, 0.05129, 0.241, 0.05129, 0.241, 0.05118, 0.241, 0.2802, 0.4699, 0.2376, 0.4635, 0.2416, 0.42, 0.2708, 0.4202, 0.09561, 0.2888, 0.0961, 0.2889, 0.09609, 0.2895, 0.09547, 0.2894, 0.2427, 0.4974, 0.2695, 0.5078, 0.2376, 0.5125, 0.09575, 0.2882, 0.0961, 0.2882, 0.0961, 0.2885, 0.09568, 0.2885, 0.09873, 0.2759, 0.09873, 0.2759, 0.09873, 0.2759, 0.09873, 0.2759, 0.09575, 0.2882, 0.09568, 0.2885, 0.09568, 0.2885, 0.09575, 0.2882, 0.0949, 0.2867, 0.09515, 0.2863, 0.09515, 0.2863, 0.0949, 0.2867, 0.09568, 0.2885, 0.09561, 0.2888, 0.09561, 0.2888, 0.09568, 0.2885, 0.09014, 0.5068, 0.09013, 0.5062, 0.09013, 0.5062, 0.09014, 0.5068, 0.09873, 0.2759, 0.09873, 0.2759, 0.09873, 0.2759, 0.09873, 0.2759, 0.09873, 0.2759, 0.09873, 0.2759, 0.2802, 0.4699, 0.2514, 0.4897, 0.2376, 0.4635, 0.2514, 0.4897, 0.2427, 0.4974, 0.2376, 0.4635, 0.08708, 0.009046, 0.08748, 0.006341, 0.09237, 0.01175, 0.09095, 0.01175, 0.09237, 0.01175, 0.08748, 0.006341, 0.09176, 0.006449, 0.04021, 0.002943, 0.03596, 0.002971, 0.03596, 0.002971, 0.04021, 0.002943, 0.08748, 0.006341, 0.09176, 0.006449, 0.09176, 0.006449, 0.08748, 0.006341, 0.05317, 0.002915, 0.03722, 0.003241, 0.03722, 0.003241, 0.05317, 0.002915, 0.02746, 0.003026, 0.03596, 0.002971, 0.03617, 0.03122, 0.02616, 0.03127, 0.02354, 0.01074, 0.02498, 0.038, 0.01704, 0.03117, 0.04021, 0.002943, 0.04446, 0.002916, 0.04617, 0.03117, 0.04117, 0.0312, 0.02785, 0.01075, 0.03575, 0.002913, 0.03592, 0.03117, 0.0265, 0.03802, 0.03722, 0.003241, 0.05317, 0.002915, 0.05317, 0.03105, 0.0347, 0.03146, 0.04518, 0.004215, 0.05317, 0.005515, 0.05317, 0.03345, 0.04392, 0.03195, 0.03194, 0.04604, 0.03777, 0.04602, 0.03787, 0.06031, 0.03128, 0.06033, 0.04095, 0.04612, 0.04627, 0.04698, 0.04627, 0.06112, 0.04031, 0.06015, 0.03565, 0.04612, 0.04627, 0.04587, 0.04627, 0.0601, 0.03437, 0.0604, 0.2439, 0.3226, 0.2678, 0.3153, 0.2743, 0.4292, 0.246, 0.4353, 0.04068, 0.046, 0.04359, 0.04599, 0.04446, 0.06029, 0.04117, 0.0603, 0.02799, 0.04599, 0.03273, 0.04894, 0.03346, 0.06274, 0.02799, 0.06029, 0.03062, 0.07462, 0.03798, 0.07461, 0.03808, 0.0889, 0.02997, 0.08891, 0.03968, 0.07419, 0.04627, 0.07525, 0.04627, 0.08938, 0.03904, 0.08822, 0.2464, 0.454, 0.2759, 0.4482, 0.2763, 0.462, 0.2453, 0.4675, 0.03309, 0.07467, 0.04627, 0.07434, 0.04627, 0.08857, 0.03182, 0.08895, 0.02799, 0.07459, 0.03419, 0.07653, 0.03491, 0.09032, 0.02799, 0.08889, 0.04165, 0.0746, 0.04533, 0.07459, 0.04619, 0.08889, 0.04213, 0.0889, 0.2126, 0.3284, 0.1988, 0.3284, 0.1962, 0.2416, 0.2129, 0.2421, 0.0949, 0.2867, 0.09515, 0.2863, 0.09515, 0.2863, 0.0949, 0.2867, 0.09575, 0.2882, 0.09568, 0.2885, 0.09568, 0.2885, 0.09575, 0.2882, 0.09568, 0.2885, 0.09561, 0.2888, 0.09561, 0.2888, 0.09568, 0.2885, 0.2247, 0.3282, 0.2126, 0.3284, 0.2129, 0.2421, 0.2276, 0.2416, 0.09014, 0.5068, 0.09013, 0.5062, 0.09013, 0.5062, 0.09014, 0.5068, 0.213, 0.2442, 0.213, 0.2442, 0.213, 0.2442, 0.213, 0.2442, 0.2131, 0.2423, 0.213, 0.2442, 0.213, 0.2442, 0.2131, 0.2423, 0.2131, 0.2405, 0.2131, 0.2404, 0.2131, 0.2404, 0.2131, 0.2405, 0.2131, 0.2405, 0.2131, 0.2405, 0.2131, 0.2405, 0.2131, 0.2405, 0.2131, 0.2405, 0.2131, 0.2405, 0.2131, 0.2405, 0.2131, 0.2405, 0.2131, 0.2404, 0.2131, 0.2423, 0.2131, 0.2423, 0.2131, 0.2404, 0.03723, 0.1952, 0.03723, 0.1952, 0.03723, 0.1952, 0.03723, 0.1952, 0.03723, 0.1952, 0.03722, 0.1952, 0.03722, 0.1952, 0.03723, 0.1952, 0.03721, 0.1951, 0.03712, 0.1989, 0.03712, 0.1989, 0.03721, 0.1951, 0.03704, 0.2027, 0.03704, 0.2027, 0.03704, 0.2027, 0.03704, 0.2027, 0.03712, 0.1989, 0.03704, 0.2027, 0.03704, 0.2027, 0.03712, 0.1989, 0.0372, 0.1951, 0.03721, 0.1951, 0.03721, 0.1951, 0.0372, 0.1951, 0.03712, 0.1989, 0.03704, 0.2027, 0.03704, 0.2027, 0.03712, 0.1989, 0.0372, 0.1951, 0.03721, 0.1951, 0.03721, 0.1951, 0.0372, 0.1951, 0.03723, 0.1952, 0.03723, 0.1952, 0.03723, 0.1952, 0.03723, 0.1952, 0.03723, 0.1952, 0.03722, 0.1952, 0.03722, 0.1952, 0.03723, 0.1952, 0.03721, 0.1951, 0.03712, 0.1989, 0.03712, 0.1989, 0.03721, 0.1951, 0.03704, 0.2027, 0.03704, 0.2027, 0.03704, 0.2027, 0.03704, 0.2027, 0.2192, 0.1911, 0.2192, 0.1915, 0.2192, 0.1915, 0.2192, 0.1911, 0.2192, 0.1911, 0.2192, 0.1911, 0.2192, 0.1911, 0.2192, 0.1911, 0.09014, 0.5068, 0.09013, 0.5062, 0.09013, 0.5062, 0.09014, 0.5068, 0.2245, 0.4417, 0.2123, 0.4422, 0.2125, 0.3739, 0.2247, 0.3733, 0.09568, 0.2885, 0.09561, 0.2888, 0.09561, 0.2888, 0.09568, 0.2885, 0.09575, 0.2882, 0.09568, 0.2885, 0.09568, 0.2885, 0.09575, 0.2882, 0.0949, 0.2867, 0.09515, 0.2863, 0.09515, 0.2863, 0.0949, 0.2867, 0.2123, 0.4422, 0.1982, 0.4419, 0.1985, 0.3734, 0.2125, 0.3739, 0.2122, 0.4766, 0.1962, 0.4763, 0.1982, 0.4419, 0.2123, 0.4422, 0.0949, 0.2867, 0.09515, 0.2863, 0.09515, 0.2863, 0.0949, 0.2867, 0.09575, 0.2882, 0.09568, 0.2885, 0.09568, 0.2885, 0.09575, 0.2882, 0.09568, 0.2885, 0.09561, 0.2888, 0.09561, 0.2888, 0.09568, 0.2885, 0.2261, 0.4761, 0.2122, 0.4766, 0.2123, 0.4422, 0.2245, 0.4417, 0.09014, 0.5068, 0.09013, 0.5062, 0.09013, 0.5062, 0.09014, 0.5068, 0.09014, 0.5068, 0.09013, 0.5062, 0.09013, 0.5062, 0.09014, 0.5068, 0.2247, 0.3733, 0.2125, 0.3739, 0.2126, 0.3514, 0.2252, 0.351, 0.09568, 0.2885, 0.09561, 0.2888, 0.09561, 0.2888, 0.09568, 0.2885, 0.09575, 0.2882, 0.09568, 0.2885, 0.09568, 0.2885, 0.09575, 0.2882, 0.0949, 0.2867, 0.09515, 0.2863, 0.09515, 0.2863, 0.0949, 0.2867, 0.2125, 0.3739, 0.1985, 0.3734, 0.1981, 0.3512, 0.2126, 0.3514, 0.09014, 0.5068, 0.09013, 0.5062, 0.09013, 0.5062, 0.09014, 0.5068, 0.2252, 0.351, 0.2126, 0.3514, 0.2126, 0.3284, 0.2247, 0.3282, 0.09568, 0.2885, 0.09561, 0.2888, 0.09561, 0.2888, 0.09568, 0.2885, 0.09575, 0.2882, 0.09568, 0.2885, 0.09568, 0.2885, 0.09575, 0.2882, 0.0949, 0.2867, 0.09515, 0.2863, 0.09515, 0.2863, 0.0949, 0.2867, 0.2126, 0.3514, 0.1981, 0.3512, 0.1988, 0.3284, 0.2126, 0.3284, 0.2192, 0.1911, 0.2192, 0.1915, 0.2192, 0.1919, 0.2192, 0.1919, 0.2192, 0.1911, 0.2192, 0.1915, 0.2192, 0.1911, 0.2192, 0.1911, 0.2192, 0.1919, 0.2192, 0.1919, 0.2192, 0.1919, 0.2192, 0.1919, 0.2192, 0.1915, 0.2192, 0.1919, 0.2192, 0.1919, 0.2192, 0.1915, 0.2192, 0.1911, 0.2192, 0.1911, 0.2192, 0.1911, 0.2192, 0.1911, 0.2192, 0.1911, 0.2192, 0.1911, 0.2192, 0.1911, 0.2192, 0.1911, 0.09014, 0.5068, 0.09013, 0.5062, 0.09013, 0.5062, 0.09014, 0.5068, 0.2276, 0.5105, 0.2121, 0.5109, 0.2122, 0.4766, 0.2261, 0.4761, 0.09568, 0.2885, 0.09561, 0.2888, 0.09561, 0.2888, 0.09568, 0.2885, 0.09575, 0.2882, 0.09568, 0.2885, 0.09568, 0.2885, 0.09575, 0.2882, 0.0949, 0.2867, 0.09515, 0.2863, 0.09515, 0.2863, 0.0949, 0.2867, 0.2121, 0.5109, 0.1941, 0.5106, 0.1962, 0.4763, 0.2122, 0.4766, 0.05107, 0.2411, 0.05095, 0.2413, 0.05092, 0.2412, 0.05107, 0.241, 0.05118, 0.2411, 0.05107, 0.2411, 0.05107, 0.241, 0.05118, 0.241, 0.0509, 0.2412, 0.05092, 0.2412, 0.05087, 0.2414, 0.05085, 0.2413, 0.0511, 0.2427, 0.05128, 0.2427, 0.05128, 0.2428, 0.05109, 0.2428, 0.03703, 0.2259, 0.03743, 0.2257, 0.03719, 0.2253, 0.03687, 0.2258, 0.2435, 0.3456, 0.2782, 0.3412, 0.2768, 0.2457, 0.2391, 0.2457, 0.09462, 0.2843, 0.0945, 0.2851, 0.09475, 0.2861, 0.09496, 0.2856, 0.09422, 0.2837, 0.09402, 0.2843, 0.0945, 0.2851, 0.09462, 0.2843, 0.09568, 0.2885, 0.09561, 0.2888, 0.0961, 0.2889, 0.0961, 0.2885, 0.05128, 0.2429, 0.05108, 0.2428, 0.05108, 0.2428, 0.05128, 0.2429, 0.05543, 0.3545, 0.0934, 0.3568, 0.09238, 0.2794, 0.05838, 0.275, 0.09569, 0.2839, 0.09616, 0.2839, 0.09613, 0.2823, 0.09552, 0.2823, 0.08995, 0.507, 0.09014, 0.5074, 0.09014, 0.5068, 0.08996, 0.5068, 0.08996, 0.5068, 0.09014, 0.5068, 0.09013, 0.5062, 0.08995, 0.5066, 0.08995, 0.5066, 0.09013, 0.5062, 0.08975, 0.5062, 0.08975, 0.5066, 0.08985, 0.507, 0.08994, 0.5074, 0.09014, 0.5074, 0.08995, 0.507, 0.03716, 0.2263, 0.03758, 0.2265, 0.03767, 0.2261, 0.03719, 0.2261, 0.03658, 0.2263, 0.03631, 0.2268, 0.03731, 0.2268, 0.03705, 0.2264, 0.03705, 0.2264, 0.03731, 0.2268, 0.03758, 0.2265, 0.03716, 0.2263, 0.09523, 0.2905, 0.09507, 0.2916, 0.09608, 0.2916, 0.09609, 0.2905, 0.05092, 0.2412, 0.05087, 0.2414, 0.05092, 0.2414, 0.05095, 0.2413, 0.05668, 0.43, 0.09419, 0.43, 0.0934, 0.3568, 0.05543, 0.3545, 0.06036, 0.4981, 0.09517, 0.4972, 0.09419, 0.43, 0.05668, 0.43, 0.09547, 0.2894, 0.09523, 0.2905, 0.09609, 0.2905, 0.09609, 0.2895, 0.2708, 0.4202, 0.2782, 0.3412, 0.2435, 0.3456, 0.2416, 0.42, 0.09475, 0.2861, 0.0949, 0.2867, 0.09515, 0.2863, 0.09496, 0.2856, 0.02799, 0.06029, 0.02799, 0.07459, 0.03419, 0.07653, 0.03346, 0.06274, 0.04117, 0.0603, 0.04165, 0.0746, 0.04533, 0.07459, 0.04446, 0.06029, 0.03596, 0.002971, 0.03596, 0.002971, 0.02746, 0.003026, 0.02746, 0.003026, 0.04518, 0.004215, 0.04518, 0.004215, 0.03719, 0.002915, 0.03719, 0.002915, 0.03786, 0.1763, 0.03708, 0.1935, 0.0483, 0.1953, 0.0483, 0.178, 0.02669, 0.1784, 0.02585, 0.1953, 0.03831, 0.1953, 0.0382, 0.1778, 0.02742, 0.1778, 0.02585, 0.1953, 0.04831, 0.1947, 0.04831, 0.1772, 0.02585, 0.1778, 0.02585, 0.1953, 0.03704, 0.1952, 0.03615, 0.1783, 0.04442, 0.1778, 0.04501, 0.1953, 0.0514, 0.1953, 0.05033, 0.1778, 0.271, 0.4436, 0.2708, 0.4631, 0.2384, 0.4576, 0.2399, 0.4378, 0.03437, 0.0604, 0.03309, 0.07467, 0.04627, 0.07434, 0.04627, 0.0601, 0.04031, 0.06015, 0.03968, 0.07419, 0.04627, 0.07525, 0.04627, 0.06112, 0.2695, 0.5078, 0.2514, 0.4897, 0.2427, 0.4974, 0.2695, 0.5078, 0.2802, 0.4699, 0.2514, 0.4897, 0.03215, 0.1458, 0.03205, 0.1478, 0.03329, 0.148, 0.03329, 0.146, 0.03083, 0.1461, 0.03073, 0.1481, 0.03209, 0.148, 0.03208, 0.1459, 0.031, 0.1459, 0.03081, 0.148, 0.03329, 0.1479, 0.03329, 0.1459, 0.03063, 0.1459, 0.03063, 0.148, 0.03185, 0.1481, 0.03174, 0.1461, 0.03276, 0.1459, 0.03283, 0.148, 0.03353, 0.148, 0.03341, 0.1459, 0.03082, 0.1459, 0.03072, 0.148, 0.03213, 0.148, 0.03211, 0.1459, 0.04392, 0.03195, 0.04266, 0.05968, 0.05317, 0.06138, 0.05317, 0.03345, 0.0347, 0.03146, 0.03218, 0.05967, 0.05317, 0.05918, 0.05317, 0.03105, 0.273, 0.2595, 0.2721, 0.3265, 0.2458, 0.3194, 0.2424, 0.251, 0.04117, 0.0312, 0.04213, 0.05945, 0.04789, 0.05943, 0.04617, 0.03117, 0.01704, 0.03117, 0.01704, 0.05943, 0.02642, 0.06525, 0.02498, 0.038, 0.04213, 0.0889, 0.04262, 0.1032, 0.04706, 0.1032, 0.04619, 0.08889, 0.02799, 0.08889, 0.02799, 0.1032, 0.03564, 0.1041, 0.03491, 0.09032, 0.03182, 0.08895, 0.03054, 0.1032, 0.04627, 0.1028, 0.04627, 0.08857, 0.2721, 0.4771, 0.2792, 0.5148, 0.2385, 0.512, 0.2381, 0.4719, 0.03904, 0.08822, 0.0384, 0.1023, 0.04627, 0.1035, 0.04627, 0.08938, 0.02997, 0.08891, 0.02931, 0.1032, 0.03818, 0.1032, 0.03808, 0.0889, 0.02616, 0.03127, 0.02486, 0.05951, 0.03637, 0.05947, 0.03617, 0.03122, 0.02666, 0.1778, 0.02585, 0.1953, 0.03862, 0.1953, 0.0385, 0.1778, 0.03128, 0.06033, 0.03062, 0.07462, 0.03798, 0.07461, 0.03787, 0.06031, 0.01705, 0.2258, 0.01705, 0.2258, 0.05317, 0.2259, 0.05317, 0.2259, 0.01704, 0.2258, 0.01704, 0.2258, 0.03505, 0.2258, 0.03505, 0.2258, 0.03511, 0.2261, 0.03511, 0.2261, 0.05317, 0.2258, 0.05317, 0.2258, 0.04787, 0.2258, 0.04787, 0.2258, 0.05815, 0.2258, 0.05815, 0.2258, 0.01705, 0.2258, 0.01705, 0.2258, 0.0376, 0.2258, 0.0376, 0.2258, 0.01704, 0.2258, 0.01704, 0.2258, 0.03709, 0.2258, 0.03709, 0.2258, 0.09275, 0.2423, 0.09252, 0.2423, 0.09264, 0.2423, 0.09264, 0.2423, 0.09264, 0.2423, 0.09264, 0.2423, 0.09275, 0.2423, 0.09264, 0.2423, 0.09285, 0.2435, 0.09275, 0.2423, 0.09264, 0.2423, 0.09278, 0.243, 0.09285, 0.2435, 0.09255, 0.2423, 0.09265, 0.2423, 0.09271, 0.2425, 0.09275, 0.2423, 0.09275, 0.2423, 0.09271, 0.2425, 0.09271, 0.2425, 0.09275, 0.2423, 0.09275, 0.2423, 0.09271, 0.2425, 0.09264, 0.2423, 0.09285, 0.2435, 0.09275, 0.2423, 0.09271, 0.2425, 0.09275, 0.2423, 0.09275, 0.2423, 0.09285, 0.2435, 0.05106, 0.241, 0.0509, 0.2412, 0.0509, 0.2412, 0.05106, 0.241, 0.09278, 0.243, 0.09271, 0.2425, 0.09271, 0.2425, 0.09278, 0.243, 0.2802, 0.4699, 0.2708, 0.4202, 0.2416, 0.42, 0.2376, 0.4635, 0.09561, 0.2888, 0.09547, 0.2894, 0.09609, 0.2895, 0.0961, 0.2889, 0.2427, 0.4974, 0.2376, 0.5125, 0.2695, 0.5078, 0.09575, 0.2882, 0.09568, 0.2885, 0.0961, 0.2885, 0.0961, 0.2882, 0.09873, 0.2759, 0.09873, 0.2759, 0.09873, 0.2759, 0.09873, 0.2759, 0.09575, 0.2882, 0.09575, 0.2882, 0.09568, 0.2885, 0.09568, 0.2885, 0.0949, 0.2867, 0.0949, 0.2867, 0.09515, 0.2863, 0.09515, 0.2863, 0.09568, 0.2885, 0.09568, 0.2885, 0.09561, 0.2888, 0.09561, 0.2888, 0.09014, 0.5068, 0.09014, 0.5068, 0.09013, 0.5062, 0.09013, 0.5062, 0.09873, 0.2759, 0.09873, 0.2759, 0.09873, 0.2759, 0.09873, 0.2759, 0.09873, 0.2759, 0.09873, 0.2759, 0.2802, 0.4699, 0.2376, 0.4635, 0.2514, 0.4897, 0.2514, 0.4897, 0.2376, 0.4635, 0.2427, 0.4974, 0.08708, 0.009046, 0.09095, 0.01175, 0.09237, 0.01175, 0.08748, 0.006341, 0.09237, 0.01175, 0.09176, 0.006449, 0.08748, 0.006341, 0.04021, 0.002943, 0.04021, 0.002943, 0.03596, 0.002971, 0.03596, 0.002971, 0.08748, 0.006341, 0.08748, 0.006341, 0.09176, 0.006449, 0.09176, 0.006449, 0.05317, 0.002915, 0.05317, 0.002915, 0.03722, 0.003241, 0.03722, 0.003241, 0.02746, 0.003026, 0.02616, 0.03127, 0.03617, 0.03122, 0.03596, 0.002971, 0.02354, 0.01074, 0.01704, 0.03117, 0.02498, 0.038, 0.04021, 0.002943, 0.04117, 0.0312, 0.04617, 0.03117, 0.04446, 0.002916, 0.02785, 0.01075, 0.0265, 0.03802, 0.03592, 0.03117, 0.03575, 0.002913, 0.03722, 0.003241, 0.0347, 0.03146, 0.05317, 0.03105, 0.05317, 0.002915, 0.04518, 0.004215, 0.04392, 0.03195, 0.05317, 0.03345, 0.05317, 0.005515, 0.03194, 0.04604, 0.03128, 0.06033, 0.03787, 0.06031, 0.03777, 0.04602, 0.04095, 0.04612, 0.04031, 0.06015, 0.04627, 0.06112, 0.04627, 0.04698, 0.03565, 0.04612, 0.03437, 0.0604, 0.04627, 0.0601, 0.04627, 0.04587, 0.2721, 0.3265, 0.271, 0.4436, 0.2399, 0.4378, 0.2458, 0.3194, 0.04068, 0.046, 0.04117, 0.0603, 0.04446, 0.06029, 0.04359, 0.04599, 0.02799, 0.04599, 0.02799, 0.06029, 0.03346, 0.06274, 0.03273, 0.04894, 0.03062, 0.07462, 0.02997, 0.08891, 0.03808, 0.0889, 0.03798, 0.07461, 0.03968, 0.07419, 0.03904, 0.08822, 0.04627, 0.08938, 0.04627, 0.07525, 0.2708, 0.4631, 0.2721, 0.4771, 0.2381, 0.4719, 0.2384, 0.4576, 0.03309, 0.07467, 0.03182, 0.08895, 0.04627, 0.08857, 0.04627, 0.07434, 0.02799, 0.07459, 0.02799, 0.08889, 0.03491, 0.09032, 0.03419, 0.07653, 0.04165, 0.0746, 0.04213, 0.0889, 0.04619, 0.08889, 0.04533, 0.07459, 0.2126, 0.3284, 0.2129, 0.2421, 0.1962, 0.2416, 0.1988, 0.3284, 0.0949, 0.2867, 0.0949, 0.2867, 0.09515, 0.2863, 0.09515, 0.2863, 0.09575, 0.2882, 0.09575, 0.2882, 0.09568, 0.2885, 0.09568, 0.2885, 0.09568, 0.2885, 0.09568, 0.2885, 0.09561, 0.2888, 0.09561, 0.2888, 0.2247, 0.3282, 0.2276, 0.2416, 0.2129, 0.2421, 0.2126, 0.3284, 0.09014, 0.5068, 0.09014, 0.5068, 0.09013, 0.5062, 0.09013, 0.5062, 0.213, 0.2442, 0.213, 0.2442, 0.213, 0.2442, 0.213, 0.2442, 0.2131, 0.2423, 0.2131, 0.2423, 0.213, 0.2442, 0.213, 0.2442, 0.2131, 0.2405, 0.2131, 0.2405, 0.2131, 0.2404, 0.2131, 0.2404, 0.2131, 0.2405, 0.2131, 0.2405, 0.2131, 0.2405, 0.2131, 0.2405, 0.2131, 0.2405, 0.2131, 0.2405, 0.2131, 0.2405, 0.2131, 0.2405, 0.2131, 0.2404, 0.2131, 0.2404, 0.2131, 0.2423, 0.2131, 0.2423, 0.03723, 0.1952, 0.03723, 0.1952, 0.03723, 0.1952, 0.03723, 0.1952, 0.03723, 0.1952, 0.03723, 0.1952, 0.03722, 0.1952, 0.03722, 0.1952, 0.03721, 0.1951, 0.03721, 0.1951, 0.03712, 0.1989, 0.03712, 0.1989, 0.03704, 0.2027, 0.03704, 0.2027, 0.03704, 0.2027, 0.03704, 0.2027, 0.03712, 0.1989, 0.03712, 0.1989, 0.03704, 0.2027, 0.03704, 0.2027, 0.0372, 0.1951, 0.0372, 0.1951, 0.03721, 0.1951, 0.03721, 0.1951, 0.03712, 0.1989, 0.03712, 0.1989, 0.03704, 0.2027, 0.03704, 0.2027, 0.0372, 0.1951, 0.0372, 0.1951, 0.03721, 0.1951, 0.03721, 0.1951, 0.03723, 0.1952, 0.03723, 0.1952, 0.03723, 0.1952, 0.03723, 0.1952, 0.03723, 0.1952, 0.03723, 0.1952, 0.03722, 0.1952, 0.03722, 0.1952, 0.03721, 0.1951, 0.03721, 0.1951, 0.03712, 0.1989, 0.03712, 0.1989, 0.03704, 0.2027, 0.03704, 0.2027, 0.03704, 0.2027, 0.03704, 0.2027, 0.2192, 0.1911, 0.2192, 0.1911, 0.2192, 0.1915, 0.2192, 0.1915, 0.2192, 0.1911, 0.2192, 0.1911, 0.2192, 0.1911, 0.2192, 0.1911, 0.09014, 0.5068, 0.09014, 0.5068, 0.09013, 0.5062, 0.09013, 0.5062, 0.2245, 0.4417, 0.2247, 0.3733, 0.2125, 0.3739, 0.2123, 0.4422, 0.09568, 0.2885, 0.09568, 0.2885, 0.09561, 0.2888, 0.09561, 0.2888, 0.09575, 0.2882, 0.09575, 0.2882, 0.09568, 0.2885, 0.09568, 0.2885, 0.0949, 0.2867, 0.0949, 0.2867, 0.09515, 0.2863, 0.09515, 0.2863, 0.2123, 0.4422, 0.2125, 0.3739, 0.1985, 0.3734, 0.1982, 0.4419, 0.2122, 0.4766, 0.2123, 0.4422, 0.1982, 0.4419, 0.1962, 0.4763, 0.0949, 0.2867, 0.0949, 0.2867, 0.09515, 0.2863, 0.09515, 0.2863, 0.09575, 0.2882, 0.09575, 0.2882, 0.09568, 0.2885, 0.09568, 0.2885, 0.09568, 0.2885, 0.09568, 0.2885, 0.09561, 0.2888, 0.09561, 0.2888, 0.2261, 0.4761, 0.2245, 0.4417, 0.2123, 0.4422, 0.2122, 0.4766, 0.09014, 0.5068, 0.09014, 0.5068, 0.09013, 0.5062, 0.09013, 0.5062, 0.09014, 0.5068, 0.09014, 0.5068, 0.09013, 0.5062, 0.09013, 0.5062, 0.2247, 0.3733, 0.2252, 0.351, 0.2126, 0.3514, 0.2125, 0.3739, 0.09568, 0.2885, 0.09568, 0.2885, 0.09561, 0.2888, 0.09561, 0.2888, 0.09575, 0.2882, 0.09575, 0.2882, 0.09568, 0.2885, 0.09568, 0.2885, 0.0949, 0.2867, 0.0949, 0.2867, 0.09515, 0.2863, 0.09515, 0.2863, 0.2125, 0.3739, 0.2126, 0.3514, 0.1981, 0.3512, 0.1985, 0.3734, 0.09014, 0.5068, 0.09014, 0.5068, 0.09013, 0.5062, 0.09013, 0.5062, 0.2252, 0.351, 0.2247, 0.3282, 0.2126, 0.3284, 0.2126, 0.3514, 0.09568, 0.2885, 0.09568, 0.2885, 0.09561, 0.2888, 0.09561, 0.2888, 0.09575, 0.2882, 0.09575, 0.2882, 0.09568, 0.2885, 0.09568, 0.2885, 0.0949, 0.2867, 0.0949, 0.2867, 0.09515, 0.2863, 0.09515, 0.2863, 0.2126, 0.3514, 0.2126, 0.3284, 0.1988, 0.3284, 0.1981, 0.3512, 0.2192, 0.1911, 0.2192, 0.1919, 0.2192, 0.1919, 0.2192, 0.1915, 0.2192, 0.1911, 0.2192, 0.1911, 0.2192, 0.1911, 0.2192, 0.1915, 0.2192, 0.1919, 0.2192, 0.1919, 0.2192, 0.1919, 0.2192, 0.1919, 0.2192, 0.1915, 0.2192, 0.1915, 0.2192, 0.1919, 0.2192, 0.1919, 0.2192, 0.1911, 0.2192, 0.1911, 0.2192, 0.1911, 0.2192, 0.1911, 0.2192, 0.1911, 0.2192, 0.1911, 0.2192, 0.1911, 0.2192, 0.1911, 0.09014, 0.5068, 0.09014, 0.5068, 0.09013, 0.5062, 0.09013, 0.5062, 0.2276, 0.5105, 0.2261, 0.4761, 0.2122, 0.4766, 0.2121, 0.5109, 0.09568, 0.2885, 0.09568, 0.2885, 0.09561, 0.2888, 0.09561, 0.2888, 0.09575, 0.2882, 0.09575, 0.2882, 0.09568, 0.2885, 0.09568, 0.2885, 0.0949, 0.2867, 0.0949, 0.2867, 0.09515, 0.2863, 0.09515, 0.2863, 0.2121, 0.5109, 0.2122, 0.4766, 0.1962, 0.4763, 0.1941, 0.5106, 0.05107, 0.2411, 0.05107, 0.241, 0.05092, 0.2412, 0.05095, 0.2413, 0.05118, 0.2411, 0.05118, 0.241, 0.05107, 0.241, 0.05107, 0.2411, 0.0509, 0.2412, 0.05085, 0.2413, 0.05087, 0.2414, 0.05092, 0.2412, 0.0511, 0.2427, 0.05109, 0.2428, 0.05128, 0.2428, 0.05128, 0.2427, 0.09278, 0.243, 0.09285, 0.2435, 0.09285, 0.2435, 0.09278, 0.243, 0.09271, 0.2425, 0.09271, 0.2425, 0.09271, 0.2425, 0.09271, 0.2425, 0.0509, 0.2412, 0.05088, 0.2412, 0.05088, 0.2412, 0.0509, 0.2412, 0.05118, 0.241, 0.05106, 0.241, 0.05106, 0.241, 0.05118, 0.241, 0.05106, 0.241, 0.05106, 0.241, 0.05088, 0.2412, 0.0509, 0.2412, 0.05118, 0.241, 0.05117, 0.241, 0.05106, 0.241, 0.05106, 0.241, 0.05106, 0.241, 0.0509, 0.2412, 0.05088, 0.2412, 0.05106, 0.241, 0.05118, 0.241, 0.05106, 0.241, 0.05106, 0.241, 0.05117, 0.241, 0.09271, 0.2425, 0.09271, 0.2425, 0.09271, 0.2425, 0.09271, 0.2425, 0.05107, 0.241, 0.05106, 0.241, 0.0509, 0.2412, 0.05092, 0.2412, 0.05118, 0.241, 0.05118, 0.241, 0.05106, 0.241, 0.05107, 0.241, 0.05109, 0.2428, 0.05108, 0.2428, 0.05128, 0.2429, 0.05128, 0.2428, 0.09271, 0.2425, 0.09285, 0.2435, 0.09285, 0.2435, 0.09271, 0.2425, 0.05107, 0.241, 0.05092, 0.2412, 0.0509, 0.2412, 0.05106, 0.241, 0.05118, 0.241, 0.05107, 0.241, 0.05106, 0.241, 0.05118, 0.241, 0.05109, 0.2428, 0.05128, 0.2428, 0.05128, 0.2429, 0.05108, 0.2428, 0.05088, 0.2412, 0.0509, 0.2412, 0.0509, 0.2412, 0.05088, 0.2412, 0.0509, 0.2412, 0.05106, 0.241, 0.05106, 0.241, 0.0509, 0.2412, 0.05108, 0.2428, 0.05128, 0.2429, 0.05128, 0.2429, 0.05107, 0.2429, 0.05108, 0.2428, 0.05107, 0.2429, 0.05128, 0.2429, 0.05128, 0.2429, 0.05088, 0.2412, 0.05083, 0.2413, 0.05085, 0.2413, 0.0509, 0.2412, 0.05088, 0.2412, 0.0509, 0.2412, 0.05085, 0.2413, 0.05083, 0.2413, 0.05085, 0.2413, 0.0509, 0.2412, 0.0509, 0.2412, 0.05085, 0.2413, 0.05108, 0.2428, 0.05128, 0.2429, 0.05128, 0.2429, 0.05108, 0.2428, 0.0509, 0.2412, 0.05088, 0.2412, 0.05088, 0.2412, 0.0509, 0.2412, 0.0509, 0.2412, 0.05085, 0.2413, 0.05085, 0.2413, 0.0509, 0.2412, 0.09271, 0.2425, 0.09271, 0.2425, 0.09271, 0.2425, 0.09271, 0.2425, 0.09285, 0.2435, 0.09271, 0.2425, 0.09271, 0.2425, 0.09285, 0.2435, 0.05129, 0.241, 0.05118, 0.241, 0.05118, 0.241, 0.05129, 0.241, 0.05129, 0.241, 0.05129, 0.241, 0.05118, 0.241, 0.05118, 0.241, 0.05129, 0.241, 0.05118, 0.241, 0.05117, 0.241, 0.05129, 0.241, 0.05129, 0.241, 0.05129, 0.241, 0.05117, 0.241, 0.05118, 0.241, 0.05129, 0.241, 0.05118, 0.241, 0.05118, 0.241, 0.05129, 0.241, 0.09271, 0.2425, 0.09278, 0.243, 0.09278, 0.243, 0.09271, 0.2425, 0.05129, 0.2411, 0.05129, 0.241, 0.05118, 0.241, 0.05118, 0.2411, 0.03798, 0.07461, 0.03808, 0.0889, 0.04213, 0.0889, 0.04165, 0.0746, 0.03309, 0.07312, 0.03181, 0.08706, 0.03904, 0.08822, 0.03968, 0.07419, 0.03777, 0.04602, 0.03787, 0.06031, 0.04117, 0.0603, 0.04068, 0.046, 0.03564, 0.04526, 0.03436, 0.05919, 0.04031, 0.06015, 0.04095, 0.04612, 0.03719, 0.002915, 0.03468, 0.03045, 0.04392, 0.03195, 0.04518, 0.004215, 0.03596, 0.002971, 0.03617, 0.03122, 0.04117, 0.0312, 0.04021, 0.002943, 0.04446, 0.002916, 0.04446, 0.002916, 0.04021, 0.002943, 0.04021, 0.002943, 0.08667, 0.01175, 0.08952, 0.01175, 0.09095, 0.01175, 0.08708, 0.009046, 0.09285, 0.2435, 0.09278, 0.243, 0.09278, 0.243, 0.09285, 0.2435, 0.09271, 0.2425, 0.09278, 0.243, 0.09265, 0.2423, 0.09275, 0.2423, 0.09264, 0.2423, 0.09264, 0.2423, 0.09264, 0.2423, 0.09252, 0.2423, 0.0376, 0.2258, 0.0376, 0.2258, 0.04787, 0.2258, 0.04787, 0.2258, 0.01705, 0.2264, 0.01705, 0.2264, 0.03511, 0.2261, 0.03511, 0.2261, 0.03181, 0.08706, 0.03054, 0.101, 0.0384, 0.1023, 0.03904, 0.08822, 0.03808, 0.0889, 0.03818, 0.1032, 0.04262, 0.1032, 0.04213, 0.0889, 0.03617, 0.03122, 0.03637, 0.05947, 0.04213, 0.05945, 0.04117, 0.0312, 0.03468, 0.03045, 0.03216, 0.05798, 0.04266, 0.05968, 0.04392, 0.03195, 0.03211, 0.1459, 0.03213, 0.148, 0.03283, 0.148, 0.03276, 0.1459, 0.031, 0.1456, 0.03081, 0.1476, 0.03205, 0.1478, 0.03215, 0.1458, 0.03436, 0.05919, 0.03309, 0.07312, 0.03968, 0.07419, 0.04031, 0.06015, 0.0385, 0.1778, 0.03862, 0.1953, 0.04501, 0.1953, 0.04442, 0.1778, 0.02741, 0.1746, 0.02585, 0.1917, 0.03708, 0.1935, 0.03786, 0.1763, 0.05317, 0.005515, 0.05317, 0.005515, 0.04518, 0.004215, 0.04518, 0.004215, 0.03787, 0.06031, 0.03798, 0.07461, 0.04165, 0.0746, 0.04117, 0.0603, 0.02554, 0.4991, 0.06036, 0.4981, 0.05668, 0.43, 0.01918, 0.43, 0.01918, 0.43, 0.05668, 0.43, 0.05543, 0.3545, 0.01747, 0.3523, 0.08975, 0.507, 0.08975, 0.5074, 0.08994, 0.5074, 0.08985, 0.507, 0.09522, 0.2839, 0.09569, 0.2839, 0.09552, 0.2823, 0.0949, 0.2823, 0.01747, 0.3523, 0.05543, 0.3545, 0.05838, 0.275, 0.02439, 0.2706, 0.03719, 0.2261, 0.03767, 0.2261, 0.03743, 0.2257, 0.03703, 0.2259, 0.05129, 0.2411, 0.05118, 0.2411, 0.05118, 0.241, 0.05129, 0.241, 0.03798, 0.07461, 0.04165, 0.0746, 0.04213, 0.0889, 0.03808, 0.0889, 0.03309, 0.07312, 0.03968, 0.07419, 0.03904, 0.08822, 0.03181, 0.08706, 0.03777, 0.04602, 0.04068, 0.046, 0.04117, 0.0603, 0.03787, 0.06031, 0.03564, 0.04526, 0.04095, 0.04612, 0.04031, 0.06015, 0.03436, 0.05919, 0.03719, 0.002915, 0.04518, 0.004215, 0.04392, 0.03195, 0.03468, 0.03045, 0.03596, 0.002971, 0.04021, 0.002943, 0.04117, 0.0312, 0.03617, 0.03122, 0.04446, 0.002916, 0.04021, 0.002943, 0.04021, 0.002943, 0.04446, 0.002916, 0.08667, 0.01175, 0.08708, 0.009046, 0.09095, 0.01175, 0.08952, 0.01175, 0.05106, 0.241, 0.05118, 0.241, 0.05118, 0.241, 0.05106, 0.241, 0.09271, 0.2425, 0.09275, 0.2423, 0.09265, 0.2423, 0.09278, 0.243, 0.09264, 0.2423, 0.09252, 0.2423, 0.09264, 0.2423, 0.09264, 0.2423, 0.0376, 0.2258, 0.04787, 0.2258, 0.04787, 0.2258, 0.0376, 0.2258, 0.01705, 0.2264, 0.03511, 0.2261, 0.03511, 0.2261, 0.01705, 0.2264, 0.03181, 0.08706, 0.03904, 0.08822, 0.0384, 0.1023, 0.03054, 0.101, 0.03808, 0.0889, 0.04213, 0.0889, 0.04262, 0.1032, 0.03818, 0.1032, 0.03617, 0.03122, 0.04117, 0.0312, 0.04213, 0.05945, 0.03637, 0.05947, 0.03468, 0.03045, 0.04392, 0.03195, 0.04266, 0.05968, 0.03216, 0.05798, 0.03211, 0.1459, 0.03276, 0.1459, 0.03283, 0.148, 0.03213, 0.148, 0.031, 0.1456, 0.03215, 0.1458, 0.03205, 0.1478, 0.03081, 0.1476, 0.03436, 0.05919, 0.04031, 0.06015, 0.03968, 0.07419, 0.03309, 0.07312, 0.0385, 0.1778, 0.04442, 0.1778, 0.04501, 0.1953, 0.03862, 0.1953, 0.02741, 0.1746, 0.03786, 0.1763, 0.03708, 0.1935, 0.02585, 0.1917, 0.05317, 0.005515, 0.04518, 0.004215, 0.04518, 0.004215, 0.05317, 0.005515, 0.03787, 0.06031, 0.04117, 0.0603, 0.04165, 0.0746, 0.03798, 0.07461, 0.02554, 0.4991, 0.01918, 0.43, 0.05668, 0.43, 0.06036, 0.4981, 0.01918, 0.43, 0.01747, 0.3523, 0.05543, 0.3545, 0.05668, 0.43, 0.08975, 0.507, 0.08985, 0.507, 0.08994, 0.5074, 0.08975, 0.5074, 0.09522, 0.2839, 0.0949, 0.2823, 0.09552, 0.2823, 0.09569, 0.2839, 0.01747, 0.3523, 0.02439, 0.2706, 0.05838, 0.275, 0.05543, 0.3545, 0.03719, 0.2261, 0.03703, 0.2259, 0.03743, 0.2257, 0.03767, 0.2261])
me_cube.materials.append(mat_material_001)
me_cube.materials.append(mat_material)
me_cube.use_remesh_preserve_volume = False
me_cube.use_remesh_preserve_attributes = False
me_cube.use_mirror_vertex_groups = False
me_cube.update()
arm_armature = bpy.data.armatures.new('Armature')  # bones are not reproduced

# ---- objects
ob_armature = bpy.data.objects.new('Armature', arm_armature)
ob_cube_001 = bpy.data.objects.new('Cube.001', me_cube_001)
ob_cube = bpy.data.objects.new('Cube', me_cube)

# ---- transforms, parenting, visibility, modifiers, constraints
ob_armature.location = (0.0, 0.0, 0.0)
ob_armature.lineart.crease_threshold = 0.0
ob_cube_001.parent = ob_armature
ob_cube_001.location = (-0.002656, -0.06613, 2.011)
ob_cube_001.lineart.crease_threshold = 0.0
_vg = ob_cube_001.vertex_groups.new(name='Bone')
for _i, _w in zip([0, 1, 2, 3, 4, 5, 6, 7, 8, 9, 10, 11, 12, 13, 14, 15, 16, 17, 18, 19, 20, 21, 22, 23, 24, 25, 26, 27, 28, 29, 30, 31, 32, 33, 34, 35, 36, 37, 38, 39, 40, 41, 42, 43, 44, 45, 46, 47, 48, 49, 50, 51, 52, 53, 54, 55, 56, 57, 58, 59, 60, 61, 62, 63, 64, 65, 66, 67, 68, 69, 70, 71, 72, 73, 74], [0.9813, 0.9737, 0.9392, 1.0, 1.0, 1.0, 0.9551, 0.9765, 1.0, 0.9999, 1.0, 1.0, 1.0, 1.0, 1.0, 1.0, 1.0, 0.999, 1.0, 1.0, 1.0, 1.0, 1.0, 1.0, 1.0, 1.0, 1.0, 1.0, 1.0, 1.0, 1.0, 1.0, 1.0, 1.0, 1.0, 1.0, 1.0, 1.0, 1.0, 1.0, 1.0, 1.0, 1.0, 1.0, 1.0, 1.0, 1.0, 1.0, 1.0, 1.0, 1.0, 1.0, 1.0, 1.0, 1.0, 1.0, 1.0, 1.0, 0.9998, 1.0, 1.0, 1.0, 1.0, 1.0, 1.0, 1.0, 1.0, 1.0, 0.9793, 0.9994, 1.0, 1.0, 1.0, 1.0, 0.9797]): _vg.add([_i], _w, 'REPLACE')
_vg = ob_cube_001.vertex_groups.new(name='Bone.001')
_vg = ob_cube_001.vertex_groups.new(name='Bone.002')
_vg = ob_cube_001.vertex_groups.new(name='Bone.004')
_vg = ob_cube_001.vertex_groups.new(name='Bone.006')
_vg = ob_cube_001.vertex_groups.new(name='Bone.003')
_vg = ob_cube_001.vertex_groups.new(name='Bone.005')
_vg = ob_cube_001.vertex_groups.new(name='Bone.007')
_vg = ob_cube_001.vertex_groups.new(name='Bone.008')
for _i, _w in zip([0, 1, 4, 5, 6, 8, 9, 10, 11, 12, 13, 14, 15, 16, 17, 18, 19, 20, 21, 22, 23, 24, 25, 26, 27, 28, 29, 30, 31, 32, 33, 34, 35, 36, 37, 38, 39, 40, 41, 42, 43, 44, 45, 46, 47, 48, 51, 52, 55, 56, 59, 60, 63, 64, 65, 66, 67, 69, 72, 73, 74], [0.0, 0.0, 0.0, 0.0, 0.0, 0.0, 0.0, 0.0, 0.0, 0.0, 0.0, 0.0, 0.0, 7.97e-26, 3.797e-17, 7.404e-32, 0.004516, 2.337e-18, 4.57e-17, 4.981e-29, 6.507e-25, 0.0, 5.407e-09, 3.015e-18, 1.739e-08, 1.487e-21, 4.633e-20, 0.0928, 6.322e-15, 6.549e-14, 1.154e-18, 1.217e-12, 6.073e-11, 9.996e-12, 9.795e-16, 7.634e-07, 2.87e-15, 3.706e-26, 0.04224, 1.486e-12, 4.923e-07, 0.1531, 2.204e-05, 5.015e-07, 1.811e-21, 3.26e-06, 0.0, 0.0, 0.0, 0.0, 0.0, 0.0, 0.0, 0.0, 0.0, 0.0, 0.0, 0.0, 0.0, 0.0, 0.0]): _vg.add([_i], _w, 'REPLACE')
_vg = ob_cube_001.vertex_groups.new(name='Bone.010')
for _i, _w in zip([5, 6, 7, 14, 15, 20, 21, 25, 26, 42, 51, 52, 55, 56, 59, 60, 63, 64, 74], [0.0, 0.0, 0.0, 0.0, 0.0, 0.0, 0.0, 0.0, 0.0, 0.0, 6.639e-20, 5.3e-08, 0.1798, 2.458e-20, 2.245e-10, 1.004e-16, 1.11e-13, 1.178e-18, 0.0]): _vg.add([_i], _w, 'REPLACE')
_vg = ob_cube_001.vertex_groups.new(name='Bone.012')
_vg = ob_cube_001.vertex_groups.new(name='Bone.009')
for _i, _w in zip([0, 3, 4, 5, 8, 9, 10, 11, 12, 13, 14, 15, 16, 17, 18, 19, 20, 21, 22, 23, 24, 25, 26, 27, 28, 29, 30, 31, 32, 33, 34, 35, 36, 37, 38, 39, 40, 41, 42, 43, 44, 45, 46, 47, 48, 49, 50, 51, 52, 53, 54, 55, 56, 57, 58, 59, 60, 62, 63, 64, 69, 70, 73, 74], [0.0, 0.0, 0.0, 0.0, 0.0, 0.0, 0.0, 0.0, 0.0, 0.0, 0.0, 0.0, 3.723e-11, 2.232e-12, 3.629e-19, 2.987e-20, 4.251e-14, 0.1811, 0.0, 3.33e-14, 3.336e-18, 0.004778, 1.897e-05, 4.601e-27, 9.562e-15, 6.546e-30, 1.774e-18, 0.0, 5.421e-06, 1.196e-36, 0.0, 4.947e-26, 4.775e-21, 1.687e-09, 6.418e-27, 4.726e-31, 1.4e-10, 1.56e-20, 2.837e-32, 2.795e-12, 5.975e-29, 7.259e-22, 8.256e-24, 4.304e-40, 2.739e-14, 0.0, 0.0, 0.0, 0.0, 0.0, 0.0, 0.0, 0.0, 0.0, 0.0, 0.0, 0.0, 0.0, 0.0, 0.0, 0.0, 0.0, 0.0, 0.0]): _vg.add([_i], _w, 'REPLACE')
_vg = ob_cube_001.vertex_groups.new(name='Bone.011')
for _i, _w in zip([1, 2, 3, 4, 5, 6, 9, 10, 11, 12, 13, 14, 15, 17, 18, 19, 20, 23, 24, 26, 27, 28, 29, 30, 31, 32, 33, 34, 35, 36, 37, 38, 39, 40, 41, 42, 43, 44, 45, 46, 47, 48, 49, 50, 53, 54, 57, 58, 61, 62, 69, 70, 71, 72, 73, 74], [0.02045, 0.06139, 0.0005192, 2.45e-21, 5.618e-17, 0.04135, 3.759e-14, 2.809e-06, 5.978e-25, 6.505e-20, 0.0, 0.002852, 0.01021, 0.0, 0.0, 0.0, 0.0, 0.0, 0.0, 0.0, 0.0, 0.0, 0.0, 0.0, 0.0, 0.0, 0.0, 0.0, 0.0, 0.0, 0.0, 0.0, 0.0, 0.0, 0.0, 0.0, 0.0, 0.0, 0.0, 0.0, 0.0, 0.0, 7.408e-14, 5.856e-16, 9.047e-18, 3.067e-06, 1.576e-16, 5.782e-08, 2.917e-11, 0.0005809, 0.0, 9.177e-25, 2.064e-18, 3.594e-17, 6.246e-29, 0.06253]): _vg.add([_i], _w, 'REPLACE')
_vg = ob_cube_001.vertex_groups.new(name='Bone.013')
_m = ob_cube_001.modifiers.new('Armature', 'ARMATURE')
_m.object = ob_armature
ob_cube.parent = ob_armature
ob_cube.location = (0.0, 0.0, 0.0131)
ob_cube.lineart.crease_threshold = 0.0
_vg = ob_cube.vertex_groups.new(name='Bone')
for _i, _w in zip([0, 6, 7, 8, 9, 10, 11, 61, 62, 64, 65, 66, 67, 70, 160, 166, 169, 172, 173, 174, 175, 176, 177, 178, 179, 180, 181, 187, 189, 191, 193, 240, 241, 242, 243, 245, 246, 247, 249, 250, 253, 334, 371, 373, 374, 376, 403, 405, 406, 408], [2.323e-36, 5.129e-10, 3.193e-29, 3.59e-26, 1.38e-09, 8.816e-11, 1.038e-12, 0.01606, 9.715e-09, 1.966e-12, 0.0, 0.00228, 0.0, 0.0, 3.381e-10, 6.841e-15, 9.452e-17, 1.019e-15, 5.607e-07, 5.897e-08, 6.241e-07, 1.341e-16, 4.808e-08, 3.85e-10, 4.937e-12, 2.649e-19, 2.05e-06, 4.199e-10, 4.696e-11, 0.0, 0.0, 0.02974, 2.301e-10, 0.0, 6.273e-08, 2.154e-10, 1.383e-20, 0.0, 0.0, 0.0, 0.02208, 0.0, 4.858e-09, 5.094e-16, 2.366e-10, 0.008028, 1.15e-10, 2.948e-08, 1.95e-10, 0.01487]): _vg.add([_i], _w, 'REPLACE')
_vg = ob_cube.vertex_groups.new(name='Bone.001')
for _i, _w in zip([3, 4, 5, 14, 16, 17, 18, 60, 61, 62, 63, 66, 69, 73, 163, 164, 165, 166, 168, 169, 170, 171, 185, 186, 187, 189, 190, 191, 192, 193, 238, 239, 240, 241, 242, 245, 246, 249, 253, 340, 345, 351, 355, 370, 371, 372, 375, 376, 392, 401, 402, 403, 404, 407, 408, 423, 432, 433, 434, 435, 436, 437, 438], [0.5911, 0.3249, 0.1577, 0.8184, 0.1082, 0.7662, 0.792, 0.01036, 0.2209, 0.007797, 0.1853, 0.07508, 0.03869, 0.01256, 0.591, 0.325, 0.1576, 0.05508, 0.03435, 0.08054, 0.01367, 0.8376, 0.82, 0.9351, 0.7063, 0.6822, 0.1072, 0.9217, 0.7657, 0.7888, 0.06052, 0.01037, 0.2396, 0.02918, 0.1591, 0.05571, 0.2362, 0.006988, 0.04718, 0.03984, 0.02676, 0.01367, 0.02676, 0.006836, 0.04417, 0.5813, 0.8767, 0.4636, 0.03544, 0.01992, 0.006836, 0.05486, 0.5813, 0.8775, 0.4729, 0.03544, 0.01992, 0.01338, 0.01338, 0.006836, 0.006836, 0.01338, 0.01338]): _vg.add([_i], _w, 'REPLACE')
_vg = ob_cube.vertex_groups.new(name='Bone.002')
for _i, _w in zip([1, 2, 3, 4, 5, 12, 13, 14, 15, 17, 18, 23, 24, 26, 27, 49, 54, 55, 56, 57, 58, 59, 60, 157, 158, 159, 163, 164, 165, 167, 168, 170, 171, 183, 184, 201, 202, 224, 229, 230, 234, 235, 236, 237, 238, 239, 337, 340, 344, 345, 346, 349, 350, 351, 352, 353, 354, 355, 356, 360, 361, 362, 363, 366, 367, 370, 372, 375, 378, 384, 389, 390, 391, 392, 401, 402, 404, 410, 416, 421, 422, 423, 432, 433, 434, 435, 436, 437, 438], [0.02499, 6.638e-07, 0.3345, 0.6024, 0.7204, 0.5068, 0.7757, 0.0577, 2.462e-06, 0.03395, 0.03747, 0.05749, 0.03646, 0.05874, 0.06706, 0.000762, 0.2145, 0.1163, 0.21, 0.1253, 0.1326, 0.0002614, 0.667, 0.4215, 0.5995, 0.5941, 0.009628, 0.01408, 0.08519, 0.0003165, 0.4747, 0.0006261, 0.07299, 0.03344, 0.4561, 0.05391, 0.05479, 2.482e-06, 1.309e-14, 0.0394, 0.1234, 0.1204, 2.886e-05, 6.789e-15, 0.3892, 0.0301, 0.4138, 0.3588, 0.004053, 0.08072, 0.001514, 2.78e-05, 7.422e-05, 2.717e-06, 4.064e-06, 6.593e-09, 7.817e-10, 2.156e-07, 1.738e-08, 4.995e-14, 0.09086, 0.001286, 0.01806, 0.04362, 1.333e-07, 0.01281, 0.3377, 0.02885, 0.06227, 0.02975, 0.0197, 0.1735, 0.06276, 0.5281, 0.4764, 0.000313, 0.04354, 0.02739, 0.02696, 0.06018, 0.06172, 0.2096, 0.1794, 0.04239, 0.04036, 1.358e-06, 3.847e-05, 1.078e-07, 1.165e-07]): _vg.add([_i], _w, 'REPLACE')
_vg = ob_cube.vertex_groups.new(name='Bone.004')
for _i, _w in zip([1, 2, 5, 12, 13, 15, 23, 24, 25, 26, 27, 28, 29, 30, 31, 32, 33, 34, 35, 36, 37, 38, 44, 45, 46, 47, 48, 49, 51, 53, 54, 55, 56, 57, 58, 59, 60, 85, 86, 87, 88, 89, 90, 91, 92, 93, 94, 95, 96, 157, 158, 159, 167, 170, 184, 201, 202, 224, 229, 230, 234, 235, 236, 237, 238, 337, 340, 344, 345, 346, 349, 350, 351, 352, 353, 354, 355, 356, 360, 361, 362, 363, 366, 367, 370, 378, 379, 380, 381, 383, 384, 386, 388, 389, 390, 391, 392, 397, 398, 399, 400, 401, 402, 410, 416, 421, 422, 423, 432, 433, 434, 435, 436, 437, 438], [0.4378, 0.4466, 0.003654, 0.4743, 0.1622, 0.7391, 0.8949, 0.9516, 0.9874, 0.79, 0.7859, 0.729, 0.7324, 0.7781, 0.7277, 0.7237, 0.9769, 0.9948, 0.9772, 0.9919, 0.9968, 0.9748, 0.9852, 0.974, 0.9913, 0.9781, 0.9898, 0.7564, 0.7099, 0.976, 0.7418, 0.8749, 0.761, 0.5188, 0.5648, 0.4275, 0.2519, 0.1289, 0.106, 0.08808, 0.1463, 0.1449, 0.1231, 0.9061, 0.9107, 0.9287, 0.8989, 0.9234, 0.9014, 0.5684, 0.3737, 0.5571, 0.1776, 0.5944, 0.02517, 0.09622, 0.08727, 0.1271, 0.4993, 0.4994, 0.2131, 0.1732, 0.3158, 0.3691, 0.07998, 0.08262, 0.5929, 1.0, 0.981, 0.9836, 0.9997, 0.9994, 0.984, 0.4565, 0.6538, 0.549, 0.9594, 1.0, 0.7308, 0.9736, 1.0, 0.735, 0.9993, 0.9999, 0.5161, 0.8404, 0.7257, 0.9834, 0.977, 0.9796, 0.7732, 0.7212, 0.977, 0.4343, 0.6533, 0.4731, 0.166, 0.09702, 0.134, 0.9025, 0.9061, 0.5767, 8.804e-09, 0.04364, 0.1117, 0.08661, 0.2644, 0.03999, 6.797e-23, 0.9905, 6.39e-16, 1.22e-09, 0.9917, 1.762e-34, 1.0]): _vg.add([_i], _w, 'REPLACE')
_vg = ob_cube.vertex_groups.new(name='Bone.006')
for _i, _w in zip([19, 20, 21, 22, 28, 29, 30, 31, 32, 39, 40, 41, 42, 43, 50, 51, 52, 74, 75, 76, 77, 78, 79, 80, 81, 82, 83, 84, 85, 86, 87, 88, 89, 90, 91, 92, 93, 94, 95, 96, 377, 379, 382, 385, 386, 387, 393, 394, 395, 396, 397, 398, 399, 400], [1.0, 1.0, 1.0, 1.0, 0.271, 0.2672, 0.2218, 0.2719, 0.2762, 1.0, 1.0, 0.9903, 0.9931, 1.0, 1.0, 0.2897, 0.997, 1.0, 1.0, 1.0, 1.0, 1.0, 1.0, 1.0, 0.9998, 1.0, 1.0, 1.0, 0.8711, 0.894, 0.9119, 0.8537, 0.855, 0.8769, 0.09363, 0.08821, 0.07101, 0.0999, 0.07642, 0.09747, 1.0, 0.274, 1.0, 1.0, 0.2785, 0.9936, 1.0, 1.0, 1.0, 1.0, 0.9029, 0.866, 0.09677, 0.09284]): _vg.add([_i], _w, 'REPLACE')
_vg = ob_cube.vertex_groups.new(name='Bone.003')
for _i, _w in zip([3, 4, 5, 13, 26, 27, 49, 57, 58, 59, 60, 161, 162, 163, 164, 165, 167, 168, 170, 171, 182, 183, 184, 185, 188, 192, 193, 198, 199, 201, 202, 224, 229, 230, 231, 232, 233, 234, 235, 236, 237, 238, 239, 337, 338, 339, 340, 341, 342, 343, 345, 347, 348, 351, 352, 355, 357, 358, 359, 360, 363, 364, 365, 368, 369, 370, 372, 378, 384, 389, 390, 391, 392, 401, 402, 404, 407, 410, 416, 421, 422, 423, 432, 433, 434, 435, 436, 437, 438], [0.009631, 0.01408, 0.08519, 0.03344, 0.001402, 0.05479, 0.05166, 0.1234, 0.1204, 0.1138, 0.0301, 3.109e-05, 1.077e-10, 0.3345, 0.6024, 0.7204, 0.03216, 0.4747, 0.1275, 0.07299, 0.5068, 0.7757, 0.4561, 0.05776, 7.254e-05, 0.03391, 0.03721, 0.07441, 0.03229, 0.05874, 0.06706, 0.06279, 0.1564, 0.1426, 0.2145, 0.1163, 0.000121, 0.1253, 0.1326, 0.1404, 0.1296, 0.3892, 0.667, 0.4138, 0.4215, 0.5995, 0.3588, 0.5941, 8.075e-11, 0.09697, 6.814e-06, 6.373e-06, 3.163e-16, 0.001592, 5.783e-11, 4.63e-09, 0.06508, 0.001031, 0.01158, 1.222e-10, 4.491e-08, 5.073e-09, 4.802e-09, 0.01041, 0.0004723, 0.06374, 0.04354, 0.02739, 0.02653, 0.1361, 0.06018, 0.1186, 0.2096, 0.1794, 0.06376, 0.3377, 0.02888, 0.07074, 0.06076, 0.1735, 0.1329, 0.5281, 0.4764, 3.407e-06, 3.407e-06, 0.0007959, 0.0007959, 0.00579, 2.315e-09]): _vg.add([_i], _w, 'REPLACE')
_vg = ob_cube.vertex_groups.new(name='Bone.005')
for _i, _w in zip([26, 27, 49, 57, 58, 59, 161, 162, 165, 167, 170, 182, 183, 184, 188, 198, 199, 200, 201, 202, 203, 204, 205, 206, 207, 208, 209, 210, 211, 212, 213, 219, 220, 221, 222, 223, 224, 226, 228, 229, 230, 231, 232, 233, 234, 235, 236, 237, 238, 239, 265, 266, 267, 268, 269, 270, 271, 272, 273, 274, 275, 276, 337, 338, 339, 340, 341, 342, 343, 345, 347, 348, 351, 352, 355, 357, 358, 359, 360, 363, 364, 365, 368, 369, 370, 378, 384, 389, 390, 391, 392, 401, 402, 410, 411, 412, 413, 415, 416, 418, 420, 421, 422, 423, 428, 429, 430, 431, 432, 433, 434, 435, 436, 437, 438], [0.09622, 0.08727, 0.1271, 0.2058, 0.1716, 0.3158, 0.4378, 0.4466, 0.003654, 0.1776, 0.7365, 0.4743, 0.1622, 0.02517, 0.7391, 0.8943, 0.9494, 0.9956, 0.79, 0.7859, 0.729, 0.7324, 0.7781, 0.7277, 0.7237, 0.9769, 0.9948, 0.9772, 0.9919, 0.9968, 0.9748, 0.9852, 0.974, 0.9913, 0.9781, 0.99, 0.7564, 0.7099, 0.976, 0.4995, 0.3566, 0.7418, 0.8749, 0.761, 0.544, 0.5648, 0.4275, 0.3691, 0.07998, 0.2519, 0.1289, 0.106, 0.08808, 0.1463, 0.1449, 0.1231, 0.9061, 0.9107, 0.9287, 0.8989, 0.9234, 0.9014, 0.08262, 0.5684, 0.3737, 0.5929, 0.3549, 1.0, 0.9474, 0.9986, 0.9925, 1.0, 0.9786, 0.498, 0.9997, 0.6538, 0.7521, 0.8885, 0.7522, 0.7522, 0.9979, 0.9999, 0.9914, 0.9998, 1.545e-12, 0.0333, 0.1117, 0.3629, 0.08581, 0.2608, 0.03999, 1.7e-14, 0.5872, 0.8401, 0.7257, 0.9834, 0.977, 0.9796, 0.7732, 0.7212, 0.977, 0.6533, 0.4857, 0.166, 0.09702, 0.134, 0.9025, 0.9061, 0.5075, 0.005879, 0.9993, 0.9893, 0.0003103, 0.9669, 4.934e-07]): _vg.add([_i], _w, 'REPLACE')
_vg = ob_cube.vertex_groups.new(name='Bone.007')
for _i, _w in zip([194, 195, 196, 197, 203, 204, 205, 206, 207, 214, 215, 216, 217, 218, 225, 226, 227, 254, 255, 256, 257, 258, 259, 260, 261, 262, 263, 264, 265, 266, 267, 268, 269, 270, 271, 272, 273, 274, 275, 276, 409, 411, 414, 417, 418, 419, 424, 425, 426, 427, 428, 429, 430, 431], [1.0, 1.0, 1.0, 1.0, 0.271, 0.2672, 0.2218, 0.2719, 0.2762, 1.0, 1.0, 0.9903, 0.9931, 1.0, 1.0, 0.2897, 0.997, 1.0, 1.0, 1.0, 1.0, 1.0, 1.0, 1.0, 0.9998, 1.0, 1.0, 1.0, 0.8711, 0.894, 0.9119, 0.8537, 0.855, 0.8769, 0.09363, 0.08821, 0.07101, 0.0999, 0.07642, 0.09747, 1.0, 0.274, 1.0, 1.0, 0.2785, 0.9936, 1.0, 1.0, 1.0, 1.0, 0.9029, 0.866, 0.09677, 0.09284]): _vg.add([_i], _w, 'REPLACE')
_vg = ob_cube.vertex_groups.new(name='Bone.008')
for _i, _w in zip([63, 66, 160, 166, 169, 173, 174, 176, 177, 179, 185, 187, 189, 190, 192, 193, 240, 241, 242, 243, 244, 245, 246, 247, 248, 249, 250, 251, 252, 253, 332, 336, 371, 376, 403, 405, 406, 407, 408], [0.000276, 0.02947, 0.08521, 0.1366, 0.03985, 0.7735, 0.1073, 0.07747, 0.006301, 0.0103, 0.09065, 0.07738, 0.1763, 0.6807, 0.1469, 0.1326, 0.6531, 0.7412, 0.7485, 0.7875, 0.6998, 0.7723, 0.4693, 0.1594, 0.2196, 0.6003, 0.135, 0.1403, 0.2151, 0.7936, 0.07291, 0.02555, 0.01993, 0.03869, 0.3905, 0.05364, 0.005148, 0.04532, 0.3652]): _vg.add([_i], _w, 'REPLACE')
_vg = ob_cube.vertex_groups.new(name='Bone.010')
for _i, _w in zip([173, 190, 192, 240, 241, 242, 243, 244, 245, 247, 248, 249, 250, 251, 252, 253, 301, 302, 303, 304, 305, 306, 307, 308, 309, 310, 311, 312, 313, 314, 315, 316, 317, 318, 319, 320, 321, 322, 323, 324, 331, 332, 333, 334, 335, 336, 403, 408], [0.1712, 0.1972, 0.0127, 0.03119, 0.03656, 0.06588, 0.1041, 0.26, 0.1318, 0.8291, 0.7553, 0.3652, 0.8505, 0.8484, 0.7658, 0.1163, 0.9847, 0.986, 0.9827, 0.9732, 0.9769, 0.9801, 0.9987, 0.9934, 0.9973, 0.9987, 0.9982, 0.9954, 0.8497, 0.8366, 0.8202, 0.8551, 0.8077, 0.8325, 0.05503, 0.05815, 0.0894, 0.06088, 0.08878, 0.07581, 0.9853, 0.9225, 0.9771, 0.9831, 0.9756, 0.9592, 0.01828, 0.01559]): _vg.add([_i], _w, 'REPLACE')
_vg = ob_cube.vertex_groups.new(name='Bone.012')
for _i, _w in zip([277, 278, 279, 280, 281, 282, 283, 284, 285, 286, 287, 288, 289, 290, 291, 292, 293, 294, 295, 296, 297, 298, 299, 300, 304, 313, 314, 315, 316, 317, 318, 319, 320, 321, 322, 323, 324, 325, 326, 327, 328, 329, 330], [0.9993, 0.9993, 0.9986, 0.9991, 0.999, 0.9988, 0.9999, 0.9999, 0.9998, 0.9999, 0.9999, 0.9999, 1.0, 1.0, 1.0, 1.0, 1.0, 1.0, 1.0, 1.0, 1.0, 1.0, 1.0, 1.0, 0.003123, 0.1503, 0.1634, 0.1797, 0.1449, 0.1923, 0.1675, 0.945, 0.9419, 0.9106, 0.9391, 0.9112, 0.9242, 1.0, 1.0, 1.0, 1.0, 1.0, 1.0]): _vg.add([_i], _w, 'REPLACE')
_vg = ob_cube.vertex_groups.new(name='Bone.009')
for _i, _w in zip([0, 6, 7, 8, 9, 10, 14, 16, 17, 18, 61, 62, 63, 64, 65, 66, 67, 68, 69, 70, 72, 73, 152, 153, 156, 166, 169, 187, 189, 246, 371, 373, 374, 375, 376, 403, 408], [0.08594, 0.813, 0.1149, 0.06914, 0.006161, 0.01271, 0.09405, 0.6752, 0.1452, 0.125, 0.6932, 0.807, 0.6998, 0.7371, 0.8077, 0.7443, 0.1732, 0.2047, 0.5814, 0.2848, 0.6055, 0.8821, 0.1104, 0.06569, 0.113, 0.03801, 0.04719, 0.08254, 0.0652, 0.07184, 0.4271, 0.05743, 0.006354, 0.04702, 0.3879, 0.0236, 0.04127]): _vg.add([_i], _w, 'REPLACE')
_vg = ob_cube.vertex_groups.new(name='Bone.011')
for _i, _w in zip([6, 16, 17, 61, 63, 64, 65, 66, 67, 68, 69, 70, 71, 72, 73, 121, 122, 123, 124, 125, 126, 127, 128, 129, 130, 131, 132, 133, 134, 135, 136, 137, 138, 139, 140, 141, 142, 143, 144, 151, 152, 153, 154, 155, 156, 376], [0.1381, 0.2014, 0.01289, 0.009528, 0.06297, 0.102, 0.1751, 0.09164, 0.8163, 0.7687, 0.3576, 0.6813, 0.9818, 0.346, 0.06365, 0.985, 0.9866, 0.983, 0.9719, 0.9752, 0.9788, 0.9996, 0.9851, 0.9902, 0.9985, 0.9982, 0.9849, 0.844, 0.831, 0.8243, 0.8471, 0.8106, 0.8369, 0.05692, 0.05994, 0.08529, 0.0634, 0.08552, 0.07196, 0.9982, 0.8781, 0.9274, 0.9815, 0.9763, 0.8766, 0.004764]): _vg.add([_i], _w, 'REPLACE')
_vg = ob_cube.vertex_groups.new(name='Bone.013')
for _i, _w in zip([97, 98, 99, 100, 101, 102, 103, 104, 105, 106, 107, 108, 109, 110, 111, 112, 113, 114, 115, 116, 117, 118, 119, 120, 124, 133, 134, 135, 136, 137, 138, 139, 140, 141, 142, 143, 144, 145, 146, 147, 148, 149, 150], [0.9994, 0.9994, 0.9982, 0.9988, 0.9993, 0.9983, 0.9999, 0.9999, 0.9997, 0.9998, 0.9999, 0.9997, 1.0, 1.0, 0.9999, 1.0, 1.0, 0.9999, 1.0, 1.0, 1.0, 1.0, 1.0, 1.0, 0.005025, 0.1559, 0.169, 0.1756, 0.1529, 0.1893, 0.163, 0.9431, 0.9401, 0.9147, 0.9366, 0.9145, 0.928, 1.0, 1.0, 1.0, 1.0, 1.0, 1.0]): _vg.add([_i], _w, 'REPLACE')
_m = ob_cube.modifiers.new('Armature', 'ARMATURE')
_m.object = ob_armature

# ---- collection membership
col_collection_1.objects.link(ob_armature)
col_collection_1.objects.link(ob_cube_001)
col_collection_1.objects.link(ob_cube)

# ---- scene / render settings (as saved in the file)
scene.frame_start = 1; scene.frame_end = 500; scene.frame_set(8)
scene.render.engine = 'BLENDER_EEVEE_NEXT'
scene.render.resolution_percentage = 50
scene.render.dither_intensity = 0.0
scene.cycles.use_denoising = False
scene.cycles.samples = 10
scene.cycles.sampling_pattern = 'TABULATED_SOBOL'
scene.cycles.light_sampling_threshold = 0.0
scene.cycles.use_adaptive_sampling = False
scene.cycles.use_light_tree = False
scene.cycles.blur_glossy = 0.0
scene.cycles.pixel_filter_type = 'GAUSSIAN'
scene.cycles.sample_clamp_indirect = 0.0
scene.view_settings.view_transform = 'Standard'
bpy.context.view_layer.update()

# ---- added for rendering (the .blend has no active camera and no usable light): camera, sun
cam_auto = bpy.data.cameras.new('AutoCamera')
cam_auto.lens = 50.0
cam_auto.sensor_width = 36.0
cam_auto.clip_end = 1000.0
ob_auto_camera = bpy.data.objects.new('AutoCamera', cam_auto)
scene.collection.objects.link(ob_auto_camera)
ob_auto_camera.location = (2.87798, -3.42634, 3.45348)
ob_auto_camera.rotation_euler = (1.09748, -7.21219e-08, 0.694738)
scene.camera = ob_auto_camera
light_auto_sun = bpy.data.lights.new('AutoSun', 'SUN')
light_auto_sun.energy = 3.0
light_auto_sun.angle = 0.0523599
ob_auto_sun = bpy.data.objects.new('AutoSun', light_auto_sun)
scene.collection.objects.link(ob_auto_sun)
ob_auto_sun.rotation_euler = (0.872665, 0.174533, 0.523599)
bpy.context.view_layer.update()
